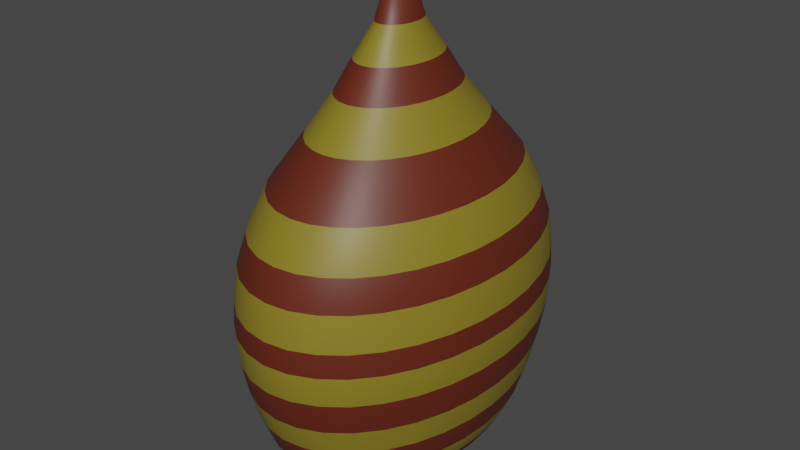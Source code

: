 # Source: jarron2.blend  (saved by Blender 2.80.75; exported with 4.5.12 LTS)
import bpy
from mathutils import Matrix  # noqa: F401  (used for matrix-valued properties, if any)

bpy.ops.wm.read_factory_settings(use_empty=True)
scene = bpy.context.scene
scene.name = 'Scene'

# ---- collections
col_collection = bpy.data.collections.new('Collection'); scene.collection.children.link(col_collection)

# ---- materials (node trees are filled in below, after node groups)
mat_material_001 = bpy.data.materials.new('Material.001')
mat_material_001.use_transparent_shadow = False
mat_material_002 = bpy.data.materials.new('Material.002')
mat_material_002.use_transparent_shadow = False

# ---- material node trees
mat_material_001.use_nodes = True; mat_material_001.node_tree.nodes.clear()
_N = mat_material_001.node_tree.nodes; _L = mat_material_001.node_tree.links
n0 = _N.new('ShaderNodeOutputMaterial'); n0.name = 'Material Output'; n0.location = (300, 300)
n1 = _N.new('ShaderNodeBsdfPrincipled'); n1.name = 'Principled BSDF'; n1.location = (10, 300)
n1.distribution = 'GGX'
n1.subsurface_method = 'BURLEY'
n1.inputs[0].default_value = (0.1193, 0.01897, 0.007688, 1.0)
n1.inputs[3].default_value = 1.45
n1.inputs[27].default_value = (0.0, 0.0, 0.0, 1.0)
n1.inputs[28].default_value = 1.0
_L.new(n1.outputs[0], n0.inputs[0])
n0.is_active_output = True
mat_material_002.use_nodes = True; mat_material_002.node_tree.nodes.clear()
_N = mat_material_002.node_tree.nodes; _L = mat_material_002.node_tree.links
n0 = _N.new('ShaderNodeOutputMaterial'); n0.name = 'Material Output'; n0.location = (300, 300)
n1 = _N.new('ShaderNodeBsdfPrincipled'); n1.name = 'Principled BSDF'; n1.location = (10, 300)
n1.distribution = 'GGX'
n1.subsurface_method = 'BURLEY'
n1.inputs[0].default_value = (0.2396, 0.185, 0.01679, 1.0)
n1.inputs[3].default_value = 1.45
n1.inputs[27].default_value = (0.0, 0.0, 0.0, 1.0)
n1.inputs[28].default_value = 1.0
_L.new(n1.outputs[0], n0.inputs[0])
n0.is_active_output = True

# ---- world
world_world = bpy.data.worlds.new('World'); scene.world = world_world
world_world.use_nodes = True; world_world.node_tree.nodes.clear()
_N = world_world.node_tree.nodes; _L = world_world.node_tree.links
n0 = _N.new('ShaderNodeOutputWorld'); n0.name = 'World Output'; n0.location = (300, 300)
n1 = _N.new('ShaderNodeBackground'); n1.name = 'Background'; n1.location = (10, 300)
n1.inputs[0].default_value = (0.05088, 0.05088, 0.05088, 1.0)
_L.new(n1.outputs[0], n0.inputs[0])
n0.is_active_output = True
world_world.color = (0.05088, 0.05088, 0.05088)
world_world.use_sun_shadow = False
world_world.sun_shadow_jitter_overblur = 0.0

# ---- meshes
me_cylinder = bpy.data.meshes.new('Cylinder')
me_cylinder.from_pydata([(0.0, 1.0, -0.8914), (0.1951, 0.9808, -0.8914), (0.3827, 0.9239, -0.8914), (0.5556, 0.8315, -0.8914), (0.7071, 0.7071, -0.8914), (0.8315, 0.5556, -0.8914), (0.9239, 0.3827, -0.8914), (0.9808, 0.1951, -0.8914), (1.0, 7.55e-08, -0.8914), (0.9808, -0.1951, -0.8914), (0.9239, -0.3827, -0.8914), (0.8315, -0.5556, -0.8914), (0.7071, -0.7071, -0.8914), (0.5556, -0.8315, -0.8914), (0.3827, -0.9239, -0.8914), (0.1951, -0.9808, -0.8914), (-3.258e-07, -1.0, -0.8914), (-0.1951, -0.9808, -0.8914), (-0.3827, -0.9239, -0.8914), (-0.5556, -0.8315, -0.8914), (-0.7071, -0.7071, -0.8914), (-0.8315, -0.5556, -0.8914), (-0.9239, -0.3827, -0.8914), (-0.9808, -0.1951, -0.8914), (-1.0, 9.656e-07, -0.8914), (-0.9808, 0.1951, -0.8914), (-0.9239, 0.3827, -0.8914), (-0.8315, 0.5556, -0.8914), (-0.7071, 0.7071, -0.8914), (-0.5556, 0.8315, -0.8914), (-0.3827, 0.9239, -0.8914), (-0.1951, 0.9808, -0.8914), (0.2665, 1.34, -0.7598), (-4.349e-08, 1.366, -0.7598), (0.5228, 1.262, -0.7598), (0.7591, 1.136, -0.7598), (0.9661, 0.9661, -0.7598), (1.136, 0.7591, -0.7598), (1.262, 0.5228, -0.7598), (1.34, 0.2665, -0.7598), (1.366, -1.229e-09, -0.7598), (1.34, -0.2665, -0.7598), (1.262, -0.5228, -0.7598), (1.136, -0.7591, -0.7598), (0.9661, -0.9661, -0.7598), (0.7591, -1.136, -0.7598), (0.5228, -1.262, -0.7598), (0.2665, -1.34, -0.7598), (-4.887e-07, -1.366, -0.7598), (-0.2665, -1.34, -0.7598), (-0.5228, -1.262, -0.7598), (-0.7591, -1.136, -0.7598), (-0.9661, -0.9661, -0.7598), (-1.136, -0.7591, -0.7598), (-1.262, -0.5228, -0.7598), (-1.34, -0.2665, -0.7598), (-1.366, 1.215e-06, -0.7598), (-1.34, 0.2665, -0.7598), (-1.262, 0.5228, -0.7598), (-1.136, 0.7591, -0.7598), (-0.9661, 0.9661, -0.7598), (-0.7591, 1.136, -0.7598), (-0.5228, 1.262, -0.7598), (-0.2665, 1.34, -0.7598), (0.2852, 1.434, -0.6611), (-5.129e-08, 1.462, -0.6611), (0.5594, 1.351, -0.6611), (0.8121, 1.215, -0.6611), (1.034, 1.034, -0.6611), (1.215, 0.8121, -0.6611), (1.351, 0.5594, -0.6611), (1.434, 0.2852, -0.6611), (1.462, -2.294e-08, -0.6611), (1.434, -0.2852, -0.6611), (1.351, -0.5594, -0.6611), (1.215, -0.8121, -0.6611), (1.034, -1.034, -0.6611), (0.8121, -1.215, -0.6611), (0.5594, -1.351, -0.6611), (0.2852, -1.434, -0.6611), (-5.276e-07, -1.462, -0.6611), (-0.2852, -1.434, -0.6611), (-0.5594, -1.351, -0.6611), (-0.8121, -1.215, -0.6611), (-1.034, -1.034, -0.6611), (-1.215, -0.8121, -0.6611), (-1.351, -0.5594, -0.6611), (-1.434, -0.2852, -0.6611), (-1.462, 1.278e-06, -0.6611), (-1.434, 0.2852, -0.6611), (-1.351, 0.5594, -0.6611), (-1.215, 0.8121, -0.6611), (-1.034, 1.034, -0.6611), (-0.8121, 1.215, -0.6611), (-0.5594, 1.351, -0.6611), (-0.2852, 1.434, -0.6611), (0.3105, 1.561, -0.4884), (-6.131e-08, 1.592, -0.4884), (0.6091, 1.471, -0.4884), (0.8843, 1.323, -0.4884), (1.126, 1.126, -0.4884), (1.323, 0.8843, -0.4884), (1.471, 0.6091, -0.4884), (1.561, 0.3105, -0.4884), (1.592, -5.146e-08, -0.4884), (1.561, -0.3105, -0.4884), (1.471, -0.6091, -0.4884), (1.323, -0.8843, -0.4884), (1.126, -1.126, -0.4884), (0.8843, -1.323, -0.4884), (0.6091, -1.471, -0.4884), (0.3105, -1.561, -0.4884), (-5.8e-07, -1.592, -0.4884), (-0.3105, -1.561, -0.4884), (-0.6091, -1.471, -0.4884), (-0.8843, -1.323, -0.4884), (-1.126, -1.126, -0.4884), (-1.323, -0.8843, -0.4884), (-1.471, -0.6091, -0.4884), (-1.561, -0.3105, -0.4884), (-1.592, 1.365e-06, -0.4884), (-1.561, 0.3105, -0.4884), (-1.471, 0.6091, -0.4884), (-1.323, 0.8843, -0.4884), (-1.126, 1.126, -0.4884), (-0.8843, 1.323, -0.4884), (-0.6091, 1.471, -0.4884), (-0.3105, 1.561, -0.4884), (0.3311, 1.665, -0.2582), (-7.339e-08, 1.697, -0.2582), (0.6495, 1.568, -0.2582), (0.9429, 1.411, -0.2582), (1.2, 1.2, -0.2582), (1.411, 0.9429, -0.2582), (1.568, 0.6495, -0.2582), (1.665, 0.3311, -0.2582), (1.697, -7.56e-08, -0.2582), (1.665, -0.3311, -0.2582), (1.568, -0.6495, -0.2582), (1.411, -0.9429, -0.2582), (1.2, -1.2, -0.2582), (0.9429, -1.411, -0.2582), (0.6495, -1.568, -0.2582), (0.3311, -1.665, -0.2582), (-6.264e-07, -1.697, -0.2582), (-0.3311, -1.665, -0.2582), (-0.6495, -1.568, -0.2582), (-0.9429, -1.411, -0.2582), (-1.2, -1.2, -0.2582), (-1.411, -0.9429, -0.2582), (-1.568, -0.6495, -0.2582), (-1.665, -0.3311, -0.2582), (-1.697, 1.435e-06, -0.2582), (-1.665, 0.3311, -0.2582), (-1.568, 0.6495, -0.2582), (-1.411, 0.9429, -0.2582), (-1.2, 1.2, -0.2582), (-0.9429, 1.411, -0.2582), (-0.6495, 1.568, -0.2582), (-0.3311, 1.665, -0.2582), (0.3485, 1.752, -0.01148), (-8.398e-08, 1.786, -0.01148), (0.6835, 1.65, -0.01148), (0.9923, 1.485, -0.01148), (1.263, 1.263, -0.01148), (1.485, 0.9923, -0.01148), (1.65, 0.6835, -0.01148), (1.752, 0.3485, -0.01148), (1.786, -9.383e-08, -0.01148), (1.752, -0.3485, -0.01148), (1.65, -0.6835, -0.01148), (1.485, -0.9923, -0.01148), (1.263, -1.263, -0.01148), (0.9923, -1.485, -0.01148), (0.6835, -1.65, -0.01148), (0.3485, -1.752, -0.01148), (-6.66e-07, -1.786, -0.01148), (-0.3485, -1.752, -0.01148), (-0.6835, -1.65, -0.01148), (-0.9923, -1.485, -0.01148), (-1.263, -1.263, -0.01148), (-1.485, -0.9923, -0.01148), (-1.65, -0.6835, -0.01148), (-1.752, -0.3485, -0.01148), (-1.786, 1.496e-06, -0.01148), (-1.752, 0.3485, -0.01148), (-1.65, 0.6835, -0.01148), (-1.485, 0.9923, -0.01148), (-1.263, 1.263, -0.01148), (-0.9923, 1.485, -0.01148), (-0.6835, 1.65, -0.01148), (-0.3485, 1.752, -0.01148), (0.3635, 1.827, 0.2763), (-8.893e-08, 1.863, 0.2763), (0.713, 1.721, 0.2763), (1.035, 1.549, 0.2763), (1.317, 1.317, 0.2763), (1.549, 1.035, 0.2763), (1.721, 0.713, 0.2763), (1.827, 0.3635, 0.2763), (1.863, -1.099e-07, 0.2763), (1.827, -0.3635, 0.2763), (1.721, -0.713, 0.2763), (1.549, -1.035, 0.2763), (1.317, -1.317, 0.2763), (1.035, -1.549, 0.2763), (0.713, -1.721, 0.2763), (0.3635, -1.827, 0.2763), (-6.96e-07, -1.863, 0.2763), (-0.3635, -1.827, 0.2763), (-0.713, -1.721, 0.2763), (-1.035, -1.549, 0.2763), (-1.317, -1.317, 0.2763), (-1.549, -1.035, 0.2763), (-1.721, -0.713, 0.2763), (-1.827, -0.3635, 0.2763), (-1.863, 1.549e-06, 0.2763), (-1.827, 0.3635, 0.2763), (-1.721, 0.713, 0.2763), (-1.549, 1.035, 0.2763), (-1.317, 1.317, 0.2763), (-1.035, 1.549, 0.2763), (-0.713, 1.721, 0.2763), (-0.3635, 1.827, 0.2763), (0.368, 1.85, 0.5395), (-8.99e-08, 1.886, 0.5395), (0.7218, 1.743, 0.5395), (1.048, 1.568, 0.5395), (1.334, 1.334, 0.5395), (1.568, 1.048, 0.5395), (1.743, 0.7218, 0.5395), (1.85, 0.368, 0.5395), (1.886, -1.152e-07, 0.5395), (1.85, -0.368, 0.5395), (1.743, -0.7218, 0.5395), (1.568, -1.048, 0.5395), (1.334, -1.334, 0.5395), (1.048, -1.568, 0.5395), (0.7218, -1.743, 0.5395), (0.368, -1.85, 0.5395), (-7.045e-07, -1.886, 0.5395), (-0.368, -1.85, 0.5395), (-0.7218, -1.743, 0.5395), (-1.048, -1.568, 0.5395), (-1.334, -1.334, 0.5395), (-1.568, -1.048, 0.5395), (-1.743, -0.7218, 0.5395), (-1.85, -0.368, 0.5395), (-1.886, 1.564e-06, 0.5395), (-1.85, 0.368, 0.5395), (-1.743, 0.7218, 0.5395), (-1.568, 1.048, 0.5395), (-1.334, 1.334, 0.5395), (-1.048, 1.568, 0.5395), (-0.7218, 1.743, 0.5395), (-0.368, 1.85, 0.5395), (0.365, 1.835, 0.7451), (-8.848e-08, 1.871, 0.7451), (0.716, 1.729, 0.7451), (1.039, 1.556, 0.7451), (1.323, 1.323, 0.7451), (1.556, 1.039, 0.7451), (1.729, 0.716, 0.7451), (1.835, 0.365, 0.7451), (1.871, -1.117e-07, 0.7451), (1.835, -0.365, 0.7451), (1.729, -0.716, 0.7451), (1.556, -1.039, 0.7451), (1.323, -1.323, 0.7451), (1.039, -1.556, 0.7451), (0.716, -1.729, 0.7451), (0.365, -1.835, 0.7451), (-6.981e-07, -1.871, 0.7451), (-0.365, -1.835, 0.7451), (-0.716, -1.729, 0.7451), (-1.039, -1.556, 0.7451), (-1.323, -1.323, 0.7451), (-1.556, -1.039, 0.7451), (-1.729, -0.716, 0.7451), (-1.835, -0.365, 0.7451), (-1.871, 1.554e-06, 0.7451), (-1.835, 0.365, 0.7451), (-1.729, 0.716, 0.7451), (-1.556, 1.039, 0.7451), (-1.323, 1.323, 0.7451), (-1.039, 1.556, 0.7451), (-0.716, 1.729, 0.7451), (-0.365, 1.835, 0.7451), (0.3545, 1.782, 1.058), (-8.007e-08, 1.817, 1.058), (0.6954, 1.679, 1.058), (1.009, 1.511, 1.058), (1.285, 1.285, 1.058), (1.511, 1.009, 1.058), (1.679, 0.6954, 1.058), (1.782, 0.3545, 1.058), (1.817, -1.009e-07, 1.058), (1.782, -0.3545, 1.058), (1.679, -0.6954, 1.058), (1.511, -1.009, 1.058), (1.285, -1.285, 1.058), (1.009, -1.511, 1.058), (0.6954, -1.679, 1.058), (0.3545, -1.782, 1.058), (-6.721e-07, -1.817, 1.058), (-0.3545, -1.782, 1.058), (-0.6954, -1.679, 1.058), (-1.009, -1.511, 1.058), (-1.285, -1.285, 1.058), (-1.511, -1.009, 1.058), (-1.679, -0.6954, 1.058), (-1.782, -0.3545, 1.058), (-1.817, 1.516e-06, 1.058), (-1.782, 0.3545, 1.058), (-1.679, 0.6954, 1.058), (-1.511, 1.01, 1.058), (-1.285, 1.285, 1.058), (-1.009, 1.511, 1.058), (-0.6954, 1.679, 1.058), (-0.3545, 1.782, 1.058), (0.3317, 1.667, 1.321), (-7.444e-08, 1.7, 1.321), (0.6506, 1.571, 1.321), (0.9445, 1.414, 1.321), (1.202, 1.202, 1.321), (1.414, 0.9445, 1.321), (1.571, 0.6506, 1.321), (1.667, 0.3317, 1.321), (1.7, -7.693e-08, 1.321), (1.667, -0.3317, 1.321), (1.571, -0.6506, 1.321), (1.414, -0.9445, 1.321), (1.202, -1.202, 1.321), (0.9445, -1.414, 1.321), (0.6506, -1.571, 1.321), (0.3317, -1.667, 1.321), (-6.284e-07, -1.7, 1.321), (-0.3317, -1.667, 1.321), (-0.6506, -1.571, 1.321), (-0.9445, -1.414, 1.321), (-1.202, -1.202, 1.321), (-1.414, -0.9445, 1.321), (-1.571, -0.6506, 1.321), (-1.667, -0.3317, 1.321), (-1.7, 1.436e-06, 1.321), (-1.667, 0.3317, 1.321), (-1.571, 0.6506, 1.321), (-1.414, 0.9445, 1.321), (-1.202, 1.202, 1.321), (-0.9445, 1.414, 1.321), (-0.6506, 1.571, 1.321), (-0.3317, 1.667, 1.321), (0.2876, 1.446, 1.641), (-5.624e-08, 1.474, 1.641), (0.5641, 1.362, 1.641), (0.8189, 1.226, 1.641), (1.042, 1.042, 1.641), (1.226, 0.8189, 1.641), (1.362, 0.5641, 1.641), (1.446, 0.2876, 1.641), (1.474, -2.705e-08, 1.641), (1.446, -0.2876, 1.641), (1.362, -0.5641, 1.641), (1.226, -0.8189, 1.641), (1.042, -1.042, 1.641), (0.8189, -1.226, 1.641), (0.5641, -1.362, 1.641), (0.2876, -1.446, 1.641), (-5.365e-07, -1.474, 1.641), (-0.2876, -1.446, 1.641), (-0.5641, -1.362, 1.641), (-0.8189, -1.226, 1.641), (-1.042, -1.042, 1.641), (-1.226, -0.8189, 1.641), (-1.362, -0.5641, 1.641), (-1.446, -0.2876, 1.641), (-1.474, 1.285e-06, 1.641), (-1.446, 0.2876, 1.641), (-1.362, 0.5641, 1.641), (-1.226, 0.8189, 1.641), (-1.042, 1.042, 1.641), (-0.8189, 1.226, 1.641), (-0.5641, 1.362, 1.641), (-0.2876, 1.446, 1.641), (0.2048, 1.029, 2.028), (-2.182e-08, 1.05, 2.028), (0.4017, 0.9697, 2.028), (0.5831, 0.8727, 2.028), (0.7422, 0.7422, 2.028), (0.8727, 0.5831, 2.028), (0.9697, 0.4017, 2.028), (1.029, 0.2048, 2.028), (1.05, 5.581e-08, 2.028), (1.029, -0.2048, 2.028), (0.9697, -0.4017, 2.028), (0.8727, -0.5831, 2.028), (0.7422, -0.7422, 2.028), (0.5831, -0.8727, 2.028), (0.4017, -0.9697, 2.028), (0.2048, -1.029, 2.028), (-3.638e-07, -1.05, 2.028), (-0.2048, -1.029, 2.028), (-0.4017, -0.9697, 2.028), (-0.5831, -0.8727, 2.028), (-0.7422, -0.7422, 2.028), (-0.8727, -0.5831, 2.028), (-0.9697, -0.4017, 2.028), (-1.029, -0.2048, 2.028), (-1.05, 9.901e-07, 2.028), (-1.029, 0.2048, 2.028), (-0.9697, 0.4017, 2.028), (-0.8727, 0.5831, 2.028), (-0.7422, 0.7422, 2.028), (-0.5831, 0.8727, 2.028), (-0.4017, 0.9697, 2.028), (-0.2048, 1.029, 2.028), (0.1419, 0.7136, 2.34), (-7.977e-09, 0.7276, 2.34), (0.2784, 0.6722, 2.34), (0.4042, 0.6049, 2.34), (0.5145, 0.5145, 2.34), (0.6049, 0.4042, 2.34), (0.6722, 0.2784, 2.34), (0.7136, 0.1419, 2.34), (0.7276, 1.187e-07, 2.34), (0.7136, -0.1419, 2.34), (0.6722, -0.2784, 2.34), (0.6049, -0.4042, 2.34), (0.5145, -0.5145, 2.34), (0.4042, -0.6049, 2.34), (0.2784, -0.6722, 2.34), (0.1419, -0.7136, 2.34), (-2.45e-07, -0.7276, 2.34), (-0.1419, -0.7136, 2.34), (-0.2784, -0.6722, 2.34), (-0.4042, -0.6049, 2.34), (-0.5145, -0.5145, 2.34), (-0.6049, -0.4042, 2.34), (-0.6722, -0.2784, 2.34), (-0.7136, -0.1419, 2.34), (-0.7276, 7.663e-07, 2.34), (-0.7136, 0.1419, 2.34), (-0.6722, 0.2784, 2.34), (-0.6049, 0.4042, 2.34), (-0.5145, 0.5145, 2.34), (-0.4042, 0.6049, 2.34), (-0.2784, 0.6722, 2.34), (-0.1419, 0.7136, 2.34), (0.1005, 0.5051, 2.595), (5.6e-08, 0.515, 2.595), (0.1971, 0.4758, 2.595), (0.2861, 0.4282, 2.595), (0.3642, 0.3642, 2.595), (0.4282, 0.2861, 2.595), (0.4758, 0.1971, 2.595), (0.5051, 0.1005, 2.595), (0.515, 1.52e-07, 2.595), (0.5051, -0.1005, 2.595), (0.4758, -0.1971, 2.595), (0.4282, -0.2861, 2.595), (0.3642, -0.3642, 2.595), (0.2861, -0.4282, 2.595), (0.1971, -0.4758, 2.595), (0.1005, -0.5051, 2.595), (-1.118e-07, -0.515, 2.595), (-0.1005, -0.5051, 2.595), (-0.1971, -0.4758, 2.595), (-0.2861, -0.4282, 2.595), (-0.3642, -0.3642, 2.595), (-0.4282, -0.2861, 2.595), (-0.4758, -0.1971, 2.595), (-0.5051, -0.1005, 2.595), (-0.515, 6.104e-07, 2.595), (-0.5051, 0.1005, 2.595), (-0.4758, 0.1971, 2.595), (-0.4282, 0.2861, 2.595), (-0.3642, 0.3642, 2.595), (-0.2861, 0.4282, 2.595), (-0.1971, 0.4758, 2.595), (-0.1005, 0.5051, 2.595), (0.05423, 0.2726, 2.867), (1.148e-07, 0.278, 2.867), (0.1064, 0.2568, 2.867), (0.1544, 0.2311, 2.867), (0.1966, 0.1966, 2.867), (0.2311, 0.1544, 2.867), (0.2568, 0.1064, 2.867), (0.2726, 0.05423, 2.867), (0.278, 1.935e-07, 2.867), (0.2726, -0.05423, 2.867), (0.2568, -0.1064, 2.867), (0.2311, -0.1544, 2.867), (0.1966, -0.1966, 2.867), (0.1544, -0.2311, 2.867), (0.1064, -0.2568, 2.867), (0.05423, -0.2726, 2.867), (2.422e-08, -0.278, 2.867), (-0.05423, -0.2726, 2.867), (-0.1064, -0.2568, 2.867), (-0.1544, -0.2311, 2.867), (-0.1966, -0.1966, 2.867), (-0.2311, -0.1544, 2.867), (-0.2568, -0.1064, 2.867), (-0.2726, -0.05423, 2.867), (-0.278, 4.409e-07, 2.867), (-0.2726, 0.05423, 2.867), (-0.2568, 0.1064, 2.867), (-0.2311, 0.1544, 2.867), (-0.1966, 0.1966, 2.867), (-0.1544, 0.2311, 2.867), (-0.1064, 0.2568, 2.867), (-0.05423, 0.2726, 2.867), (0.01876, 0.09433, 3.155), (-3.976e-09, 0.09617, 3.155), (0.0368, 0.08885, 3.155), (0.05343, 0.07997, 3.155), (0.06801, 0.06801, 3.155), (0.07997, 0.05343, 3.155), (0.08885, 0.0368, 3.155), (0.09433, 0.01876, 3.155), (0.09617, 2.187e-07, 3.155), (0.09433, -0.01876, 3.155), (0.08885, -0.0368, 3.155), (0.07997, -0.05343, 3.155), (0.06801, -0.06801, 3.155), (0.05343, -0.07997, 3.155), (0.0368, -0.08885, 3.155), (0.01876, -0.09433, 3.155), (-4.707e-08, -0.09617, 3.155), (-0.01876, -0.09433, 3.155), (-0.0368, -0.08885, 3.155), (-0.05343, -0.07997, 3.155), (-0.06801, -0.06801, 3.155), (-0.07997, -0.05343, 3.155), (-0.08885, -0.0368, 3.155), (-0.09433, -0.01876, 3.155), (-0.09617, 2.839e-07, 3.155), (-0.09433, 0.01876, 3.155), (-0.08885, 0.0368, 3.155), (-0.07997, 0.05343, 3.155), (-0.06801, 0.06801, 3.155), (-0.05343, 0.07997, 3.155), (-0.0368, 0.08885, 3.155), (-0.01876, 0.09433, 3.155), (0.02989, 0.1503, 3.155), (2.218e-09, 0.1532, 3.155), (0.05864, 0.1416, 3.155), (0.08513, 0.1274, 3.155), (0.1083, 0.1083, 3.155), (0.1274, 0.08513, 3.155), (0.1416, 0.05864, 3.155), (0.1503, 0.02989, 3.155), (0.1532, 2.199e-07, 3.155), (0.1503, -0.02989, 3.155), (0.1416, -0.05864, 3.155), (0.1274, -0.08513, 3.155), (0.1083, -0.1083, 3.155), (0.08513, -0.1274, 3.155), (0.05864, -0.1416, 3.155), (0.02989, -0.1503, 3.155), (-4.771e-08, -0.1532, 3.155), (-0.02989, -0.1503, 3.155), (-0.05864, -0.1416, 3.155), (-0.08513, -0.1274, 3.155), (-0.1083, -0.1083, 3.155), (-0.1274, -0.08513, 3.155), (-0.1416, -0.05864, 3.155), (-0.1503, -0.02989, 3.155), (-0.1532, 3.563e-07, 3.155), (-0.1503, 0.02989, 3.155), (-0.1416, 0.05864, 3.155), (-0.1274, 0.08513, 3.155), (-0.1083, 0.1083, 3.155), (-0.08513, 0.1274, 3.155), (-0.05864, 0.1416, 3.155), (-0.02989, 0.1503, 3.155), (0.01876, 0.09433, 2.136), (-6.971e-08, 0.09617, 2.136), (0.0368, 0.08885, 2.136), (0.05343, 0.07997, 2.136), (0.06801, 0.06801, 2.136), (0.07997, 0.05343, 2.136), (0.08885, 0.0368, 2.136), (0.09433, 0.01876, 2.136), (0.09617, 2.187e-07, 2.136), (0.09433, -0.01876, 2.136), (0.08885, -0.0368, 2.136), (0.07997, -0.05343, 2.136), (0.06801, -0.06801, 2.136), (0.05343, -0.07997, 2.136), (0.0368, -0.08885, 2.136), (0.01876, -0.09433, 2.136), (-1.128e-07, -0.09617, 2.136), (-0.01876, -0.09433, 2.136), (-0.0368, -0.08885, 2.136), (-0.05343, -0.07997, 2.136), (-0.06801, -0.06801, 2.136), (-0.07997, -0.05343, 2.136), (-0.08885, -0.0368, 2.136), (-0.09433, -0.01876, 2.136), (-0.09617, 2.839e-07, 2.136), (-0.09433, 0.01876, 2.136), (-0.08885, 0.0368, 2.136), (-0.07997, 0.05343, 2.136), (-0.06801, 0.06801, 2.136), (-0.05343, 0.07997, 2.136), (-0.0368, 0.08885, 2.136), (-0.01876, 0.09433, 2.136), (0.0, 1.0, -0.9628), (0.1951, 0.9808, -0.9628), (0.3827, 0.9239, -0.9628), (0.5556, 0.8315, -0.9628), (0.7071, 0.7071, -0.9628), (0.8315, 0.5556, -0.9628), (0.9239, 0.3827, -0.9628), (0.9808, 0.1951, -0.9628), (1.0, 7.55e-08, -0.9628), (0.9808, -0.1951, -0.9628), (0.9239, -0.3827, -0.9628), (0.8315, -0.5556, -0.9628), (0.7071, -0.7071, -0.9628), (0.5556, -0.8315, -0.9628), (0.3827, -0.9239, -0.9628), (0.1951, -0.9808, -0.9628), (-3.258e-07, -1.0, -0.9628), (-0.1951, -0.9808, -0.9628), (-0.3827, -0.9239, -0.9628), (-0.5556, -0.8315, -0.9628), (-0.7071, -0.7071, -0.9628), (-0.8315, -0.5556, -0.9628), (-0.9239, -0.3827, -0.9628), (-0.9808, -0.1951, -0.9628), (-1.0, 9.656e-07, -0.9628), (-0.9808, 0.1951, -0.9628), (-0.9239, 0.3827, -0.9628), (-0.8315, 0.5556, -0.9628), (-0.7071, 0.7071, -0.9628), (-0.5556, 0.8315, -0.9628), (-0.3827, 0.9239, -0.9628), (-0.1951, 0.9808, -0.9628)], [], [(16, 15, 47, 48), (51, 50, 82, 83), (25, 24, 56, 57), (3, 2, 34, 35), (12, 11, 43, 44), (21, 20, 52, 53), (30, 29, 61, 62), (8, 7, 39, 40), (17, 16, 48, 49), (26, 25, 57, 58), (4, 3, 35, 36), (13, 12, 44, 45), (22, 21, 53, 54), (31, 30, 62, 63), (9, 8, 40, 41), (18, 17, 49, 50), (27, 26, 58, 59), (5, 4, 36, 37), (14, 13, 45, 46), (23, 22, 54, 55), (1, 0, 33, 32), (0, 31, 63, 33), (10, 9, 41, 42), (19, 18, 50, 51), (28, 27, 59, 60), (6, 5, 37, 38), (15, 14, 46, 47), (24, 23, 55, 56), (2, 1, 32, 34), (11, 10, 42, 43), (20, 19, 51, 52), (29, 28, 60, 61), (7, 6, 38, 39), (86, 85, 117, 118), (38, 37, 69, 70), (52, 51, 83, 84), (39, 38, 70, 71), (53, 52, 84, 85), (40, 39, 71, 72), (54, 53, 85, 86), (41, 40, 72, 73), (55, 54, 86, 87), (42, 41, 73, 74), (56, 55, 87, 88), (43, 42, 74, 75), (57, 56, 88, 89), (44, 43, 75, 76), (58, 57, 89, 90), (45, 44, 76, 77), (59, 58, 90, 91), (46, 45, 77, 78), (32, 33, 65, 64), (60, 59, 91, 92), (47, 46, 78, 79), (34, 32, 64, 66), (61, 60, 92, 93), (48, 47, 79, 80), (35, 34, 66, 67), (62, 61, 93, 94), (49, 48, 80, 81), (36, 35, 67, 68), (63, 62, 94, 95), (50, 49, 81, 82), (37, 36, 68, 69), (33, 63, 95, 65), (121, 120, 152, 153), (73, 72, 104, 105), (87, 86, 118, 119), (74, 73, 105, 106), (88, 87, 119, 120), (75, 74, 106, 107), (89, 88, 120, 121), (76, 75, 107, 108), (90, 89, 121, 122), (77, 76, 108, 109), (91, 90, 122, 123), (78, 77, 109, 110), (64, 65, 97, 96), (92, 91, 123, 124), (79, 78, 110, 111), (66, 64, 96, 98), (93, 92, 124, 125), (80, 79, 111, 112), (67, 66, 98, 99), (94, 93, 125, 126), (81, 80, 112, 113), (68, 67, 99, 100), (95, 94, 126, 127), (82, 81, 113, 114), (69, 68, 100, 101), (65, 95, 127, 97), (83, 82, 114, 115), (70, 69, 101, 102), (84, 83, 115, 116), (71, 70, 102, 103), (85, 84, 116, 117), (72, 71, 103, 104), (156, 155, 187, 188), (108, 107, 139, 140), (122, 121, 153, 154), (109, 108, 140, 141), (123, 122, 154, 155), (110, 109, 141, 142), (96, 97, 129, 128), (124, 123, 155, 156), (111, 110, 142, 143), (98, 96, 128, 130), (125, 124, 156, 157), (112, 111, 143, 144), (99, 98, 130, 131), (126, 125, 157, 158), (113, 112, 144, 145), (100, 99, 131, 132), (127, 126, 158, 159), (114, 113, 145, 146), (101, 100, 132, 133), (97, 127, 159, 129), (115, 114, 146, 147), (102, 101, 133, 134), (116, 115, 147, 148), (103, 102, 134, 135), (117, 116, 148, 149), (104, 103, 135, 136), (118, 117, 149, 150), (105, 104, 136, 137), (119, 118, 150, 151), (106, 105, 137, 138), (120, 119, 151, 152), (107, 106, 138, 139), (191, 190, 222, 223), (143, 142, 174, 175), (130, 128, 160, 162), (157, 156, 188, 189), (144, 143, 175, 176), (131, 130, 162, 163), (158, 157, 189, 190), (145, 144, 176, 177), (132, 131, 163, 164), (159, 158, 190, 191), (146, 145, 177, 178), (133, 132, 164, 165), (129, 159, 191, 161), (147, 146, 178, 179), (134, 133, 165, 166), (148, 147, 179, 180), (135, 134, 166, 167), (149, 148, 180, 181), (136, 135, 167, 168), (150, 149, 181, 182), (137, 136, 168, 169), (151, 150, 182, 183), (138, 137, 169, 170), (152, 151, 183, 184), (139, 138, 170, 171), (153, 152, 184, 185), (140, 139, 171, 172), (154, 153, 185, 186), (141, 140, 172, 173), (155, 154, 186, 187), (142, 141, 173, 174), (128, 129, 161, 160), (213, 212, 244, 245), (178, 177, 209, 210), (165, 164, 196, 197), (161, 191, 223, 193), (179, 178, 210, 211), (166, 165, 197, 198), (180, 179, 211, 212), (167, 166, 198, 199), (181, 180, 212, 213), (168, 167, 199, 200), (182, 181, 213, 214), (169, 168, 200, 201), (183, 182, 214, 215), (170, 169, 201, 202), (184, 183, 215, 216), (171, 170, 202, 203), (185, 184, 216, 217), (172, 171, 203, 204), (186, 185, 217, 218), (173, 172, 204, 205), (187, 186, 218, 219), (174, 173, 205, 206), (160, 161, 193, 192), (188, 187, 219, 220), (175, 174, 206, 207), (162, 160, 192, 194), (189, 188, 220, 221), (176, 175, 207, 208), (163, 162, 194, 195), (190, 189, 221, 222), (177, 176, 208, 209), (164, 163, 195, 196), (248, 247, 279, 280), (200, 199, 231, 232), (214, 213, 245, 246), (201, 200, 232, 233), (215, 214, 246, 247), (202, 201, 233, 234), (216, 215, 247, 248), (203, 202, 234, 235), (217, 216, 248, 249), (204, 203, 235, 236), (218, 217, 249, 250), (205, 204, 236, 237), (219, 218, 250, 251), (206, 205, 237, 238), (192, 193, 225, 224), (220, 219, 251, 252), (207, 206, 238, 239), (194, 192, 224, 226), (221, 220, 252, 253), (208, 207, 239, 240), (195, 194, 226, 227), (222, 221, 253, 254), (209, 208, 240, 241), (196, 195, 227, 228), (223, 222, 254, 255), (210, 209, 241, 242), (197, 196, 228, 229), (193, 223, 255, 225), (211, 210, 242, 243), (198, 197, 229, 230), (212, 211, 243, 244), (199, 198, 230, 231), (266, 265, 297, 298), (235, 234, 266, 267), (249, 248, 280, 281), (236, 235, 267, 268), (250, 249, 281, 282), (237, 236, 268, 269), (251, 250, 282, 283), (238, 237, 269, 270), (224, 225, 257, 256), (252, 251, 283, 284), (239, 238, 270, 271), (226, 224, 256, 258), (253, 252, 284, 285), (240, 239, 271, 272), (227, 226, 258, 259), (254, 253, 285, 286), (241, 240, 272, 273), (228, 227, 259, 260), (255, 254, 286, 287), (242, 241, 273, 274), (229, 228, 260, 261), (225, 255, 287, 257), (243, 242, 274, 275), (230, 229, 261, 262), (244, 243, 275, 276), (231, 230, 262, 263), (245, 244, 276, 277), (232, 231, 263, 264), (246, 245, 277, 278), (233, 232, 264, 265), (247, 246, 278, 279), (234, 233, 265, 266), (301, 300, 332, 333), (280, 279, 311, 312), (267, 266, 298, 299), (281, 280, 312, 313), (268, 267, 299, 300), (282, 281, 313, 314), (269, 268, 300, 301), (283, 282, 314, 315), (270, 269, 301, 302), (256, 257, 289, 288), (284, 283, 315, 316), (271, 270, 302, 303), (258, 256, 288, 290), (285, 284, 316, 317), (272, 271, 303, 304), (259, 258, 290, 291), (286, 285, 317, 318), (273, 272, 304, 305), (260, 259, 291, 292), (287, 286, 318, 319), (274, 273, 305, 306), (261, 260, 292, 293), (257, 287, 319, 289), (275, 274, 306, 307), (262, 261, 293, 294), (276, 275, 307, 308), (263, 262, 294, 295), (277, 276, 308, 309), (264, 263, 295, 296), (278, 277, 309, 310), (265, 264, 296, 297), (279, 278, 310, 311), (336, 335, 367, 368), (315, 314, 346, 347), (302, 301, 333, 334), (288, 289, 321, 320), (316, 315, 347, 348), (303, 302, 334, 335), (290, 288, 320, 322), (317, 316, 348, 349), (304, 303, 335, 336), (291, 290, 322, 323), (318, 317, 349, 350), (305, 304, 336, 337), (292, 291, 323, 324), (319, 318, 350, 351), (306, 305, 337, 338), (293, 292, 324, 325), (289, 319, 351, 321), (307, 306, 338, 339), (294, 293, 325, 326), (308, 307, 339, 340), (295, 294, 326, 327), (309, 308, 340, 341), (296, 295, 327, 328), (310, 309, 341, 342), (297, 296, 328, 329), (311, 310, 342, 343), (298, 297, 329, 330), (312, 311, 343, 344), (299, 298, 330, 331), (313, 312, 344, 345), (300, 299, 331, 332), (314, 313, 345, 346), (371, 370, 402, 403), (323, 322, 354, 355), (350, 349, 381, 382), (337, 336, 368, 369), (324, 323, 355, 356), (351, 350, 382, 383), (338, 337, 369, 370), (325, 324, 356, 357), (321, 351, 383, 353), (339, 338, 370, 371), (326, 325, 357, 358), (340, 339, 371, 372), (327, 326, 358, 359), (341, 340, 372, 373), (328, 327, 359, 360), (342, 341, 373, 374), (329, 328, 360, 361), (343, 342, 374, 375), (330, 329, 361, 362), (344, 343, 375, 376), (331, 330, 362, 363), (345, 344, 376, 377), (332, 331, 363, 364), (346, 345, 377, 378), (333, 332, 364, 365), (347, 346, 378, 379), (334, 333, 365, 366), (320, 321, 353, 352), (348, 347, 379, 380), (335, 334, 366, 367), (322, 320, 352, 354), (349, 348, 380, 381), (406, 405, 437, 438), (358, 357, 389, 390), (372, 371, 403, 404), (359, 358, 390, 391), (373, 372, 404, 405), (360, 359, 391, 392), (374, 373, 405, 406), (361, 360, 392, 393), (375, 374, 406, 407), (362, 361, 393, 394), (376, 375, 407, 408), (363, 362, 394, 395), (377, 376, 408, 409), (364, 363, 395, 396), (378, 377, 409, 410), (365, 364, 396, 397), (379, 378, 410, 411), (366, 365, 397, 398), (352, 353, 385, 384), (380, 379, 411, 412), (367, 366, 398, 399), (354, 352, 384, 386), (381, 380, 412, 413), (368, 367, 399, 400), (355, 354, 386, 387), (382, 381, 413, 414), (369, 368, 400, 401), (356, 355, 387, 388), (383, 382, 414, 415), (370, 369, 401, 402), (357, 356, 388, 389), (353, 383, 415, 385), (441, 440, 472, 473), (393, 392, 424, 425), (407, 406, 438, 439), (394, 393, 425, 426), (408, 407, 439, 440), (395, 394, 426, 427), (409, 408, 440, 441), (396, 395, 427, 428), (410, 409, 441, 442), (397, 396, 428, 429), (411, 410, 442, 443), (398, 397, 429, 430), (384, 385, 417, 416), (412, 411, 443, 444), (399, 398, 430, 431), (386, 384, 416, 418), (413, 412, 444, 445), (400, 399, 431, 432), (387, 386, 418, 419), (414, 413, 445, 446), (401, 400, 432, 433), (388, 387, 419, 420), (415, 414, 446, 447), (402, 401, 433, 434), (389, 388, 420, 421), (385, 415, 447, 417), (403, 402, 434, 435), (390, 389, 421, 422), (404, 403, 435, 436), (391, 390, 422, 423), (405, 404, 436, 437), (392, 391, 423, 424), (476, 475, 507, 508), (428, 427, 459, 460), (442, 441, 473, 474), (429, 428, 460, 461), (443, 442, 474, 475), (430, 429, 461, 462), (416, 417, 449, 448), (444, 443, 475, 476), (431, 430, 462, 463), (418, 416, 448, 450), (445, 444, 476, 477), (432, 431, 463, 464), (419, 418, 450, 451), (446, 445, 477, 478), (433, 432, 464, 465), (420, 419, 451, 452), (447, 446, 478, 479), (434, 433, 465, 466), (421, 420, 452, 453), (417, 447, 479, 449), (435, 434, 466, 467), (422, 421, 453, 454), (436, 435, 467, 468), (423, 422, 454, 455), (437, 436, 468, 469), (424, 423, 455, 456), (438, 437, 469, 470), (425, 424, 456, 457), (439, 438, 470, 471), (426, 425, 457, 458), (440, 439, 471, 472), (427, 426, 458, 459), (511, 510, 574, 575), (463, 462, 494, 495), (450, 448, 480, 482), (477, 476, 508, 509), (464, 463, 495, 496), (451, 450, 482, 483), (478, 477, 509, 510), (465, 464, 496, 497), (452, 451, 483, 484), (479, 478, 510, 511), (466, 465, 497, 498), (453, 452, 484, 485), (449, 479, 511, 481), (467, 466, 498, 499), (454, 453, 485, 486), (468, 467, 499, 500), (455, 454, 486, 487), (469, 468, 500, 501), (456, 455, 487, 488), (470, 469, 501, 502), (457, 456, 488, 489), (471, 470, 502, 503), (458, 457, 489, 490), (472, 471, 503, 504), (459, 458, 490, 491), (473, 472, 504, 505), (460, 459, 491, 492), (474, 473, 505, 506), (461, 460, 492, 493), (475, 474, 506, 507), (462, 461, 493, 494), (448, 449, 481, 480), (536, 535, 599, 600), (498, 497, 561, 562), (485, 484, 548, 549), (481, 511, 575, 545), (499, 498, 562, 563), (486, 485, 549, 550), (500, 499, 563, 564), (487, 486, 550, 551), (501, 500, 564, 565), (488, 487, 551, 552), (502, 501, 565, 566), (489, 488, 552, 553), (503, 502, 566, 567), (490, 489, 553, 554), (504, 503, 567, 568), (491, 490, 554, 555), (505, 504, 568, 569), (492, 491, 555, 556), (506, 505, 569, 570), (493, 492, 556, 557), (507, 506, 570, 571), (494, 493, 557, 558), (480, 481, 545, 544), (508, 507, 571, 572), (495, 494, 558, 559), (482, 480, 544, 546), (509, 508, 572, 573), (496, 495, 559, 560), (483, 482, 546, 547), (510, 509, 573, 574), (497, 496, 560, 561), (484, 483, 547, 548), (513, 512, 544, 545), (512, 514, 546, 544), (514, 515, 547, 546), (515, 516, 548, 547), (516, 517, 549, 548), (517, 518, 550, 549), (518, 519, 551, 550), (519, 520, 552, 551), (520, 521, 553, 552), (521, 522, 554, 553), (522, 523, 555, 554), (523, 524, 556, 555), (524, 525, 557, 556), (525, 526, 558, 557), (526, 527, 559, 558), (527, 528, 560, 559), (528, 529, 561, 560), (529, 530, 562, 561), (530, 531, 563, 562), (531, 532, 564, 563), (532, 533, 565, 564), (533, 534, 566, 565), (534, 535, 567, 566), (535, 536, 568, 567), (536, 537, 569, 568), (537, 538, 570, 569), (538, 539, 571, 570), (539, 540, 572, 571), (540, 541, 573, 572), (541, 542, 574, 573), (542, 543, 575, 574), (543, 513, 545, 575), (576, 577, 607, 606, 605, 604, 603, 602, 601, 600, 599, 598, 597, 596, 595, 594, 593, 592, 591, 590, 589, 588, 587, 586, 585, 584, 583, 582, 581, 580, 579, 578), (523, 522, 586, 587), (537, 536, 600, 601), (524, 523, 587, 588), (538, 537, 601, 602), (525, 524, 588, 589), (539, 538, 602, 603), (526, 525, 589, 590), (512, 513, 577, 576), (540, 539, 603, 604), (527, 526, 590, 591), (514, 512, 576, 578), (541, 540, 604, 605), (528, 527, 591, 592), (515, 514, 578, 579), (542, 541, 605, 606), (529, 528, 592, 593), (516, 515, 579, 580), (543, 542, 606, 607), (530, 529, 593, 594), (517, 516, 580, 581), (513, 543, 607, 577), (531, 530, 594, 595), (518, 517, 581, 582), (532, 531, 595, 596), (519, 518, 582, 583), (533, 532, 596, 597), (520, 519, 583, 584), (534, 533, 597, 598), (521, 520, 584, 585), (535, 534, 598, 599), (522, 521, 585, 586), (0, 1, 609, 608), (27, 28, 636, 635), (14, 15, 623, 622), (1, 2, 610, 609), (28, 29, 637, 636), (15, 16, 624, 623), (2, 3, 611, 610), (29, 30, 638, 637), (16, 17, 625, 624), (3, 4, 612, 611), (30, 31, 639, 638), (17, 18, 626, 625), (4, 5, 613, 612), (31, 0, 608, 639), (18, 19, 627, 626), (5, 6, 614, 613), (19, 20, 628, 627), (6, 7, 615, 614), (20, 21, 629, 628), (7, 8, 616, 615), (21, 22, 630, 629), (8, 9, 617, 616), (22, 23, 631, 630), (9, 10, 618, 617), (23, 24, 632, 631), (10, 11, 619, 618), (24, 25, 633, 632), (11, 12, 620, 619), (25, 26, 634, 633), (12, 13, 621, 620), (26, 27, 635, 634), (13, 14, 622, 621)])
me_cylinder.polygons.foreach_set('use_smooth', [True] * 609)
me_cylinder.polygons.foreach_set('material_index', [0, 0, 0, 0, 0, 0, 0, 0, 0, 0, 0, 0, 0, 0, 0, 0, 0, 0, 0, 0, 0, 0, 0, 0, 0, 0, 0, 0, 0, 0, 0, 0, 0, 1, 0, 0, 0, 0, 0, 0, 0, 0, 0, 0, 0, 0, 0, 0, 0, 0, 0, 0, 0, 0, 0, 0, 0, 0, 0, 0, 0, 0, 0, 0, 0, 0, 1, 1, 1, 1, 1, 1, 1, 1, 1, 1, 1, 1, 1, 1, 1, 1, 1, 1, 1, 1, 1, 1, 1, 1, 1, 1, 1, 1, 1, 1, 1, 1, 0, 0, 0, 0, 0, 0, 0, 0, 0, 0, 0, 0, 0, 0, 0, 0, 0, 0, 0, 0, 0, 0, 0, 0, 0, 0, 0, 0, 0, 0, 0, 0, 1, 1, 1, 1, 1, 1, 1, 1, 1, 1, 1, 1, 1, 1, 1, 1, 1, 1, 1, 1, 1, 1, 1, 1, 1, 1, 1, 1, 1, 1, 1, 1, 0, 0, 0, 0, 0, 0, 0, 0, 0, 0, 0, 0, 0, 0, 0, 0, 0, 0, 0, 0, 0, 0, 0, 0, 0, 0, 0, 0, 0, 0, 0, 0, 1, 1, 1, 1, 1, 1, 1, 1, 1, 1, 1, 1, 1, 1, 1, 1, 1, 1, 1, 1, 1, 1, 1, 1, 1, 1, 1, 1, 1, 1, 1, 1, 0, 0, 0, 0, 0, 0, 0, 0, 0, 0, 0, 0, 0, 0, 0, 0, 0, 0, 0, 0, 0, 0, 0, 0, 0, 0, 0, 0, 0, 0, 0, 0, 1, 1, 1, 1, 1, 1, 1, 1, 1, 1, 1, 1, 1, 1, 1, 1, 1, 1, 1, 1, 1, 1, 1, 1, 1, 1, 1, 1, 1, 1, 1, 1, 0, 0, 0, 0, 0, 0, 0, 0, 0, 0, 0, 0, 0, 0, 0, 0, 0, 0, 0, 0, 0, 0, 0, 0, 0, 0, 0, 0, 0, 0, 0, 0, 1, 1, 1, 1, 1, 1, 1, 1, 1, 1, 1, 1, 1, 1, 1, 1, 1, 1, 1, 1, 1, 1, 1, 1, 1, 1, 1, 1, 1, 1, 1, 1, 0, 0, 0, 0, 0, 0, 0, 0, 0, 0, 0, 0, 0, 0, 0, 0, 0, 0, 0, 0, 0, 0, 0, 0, 0, 0, 0, 0, 0, 0, 0, 0, 1, 1, 1, 1, 1, 1, 1, 1, 1, 1, 1, 1, 1, 1, 1, 1, 1, 1, 1, 1, 1, 1, 1, 1, 1, 1, 1, 1, 1, 1, 1, 1, 0, 0, 0, 0, 0, 0, 0, 0, 0, 0, 0, 0, 0, 0, 0, 0, 0, 0, 0, 0, 0, 0, 0, 0, 0, 0, 0, 0, 0, 0, 0, 0, 1, 1, 1, 1, 1, 1, 1, 1, 1, 1, 1, 1, 1, 1, 1, 1, 1, 1, 1, 1, 1, 1, 1, 1, 1, 1, 1, 1, 1, 1, 1, 0, 0, 0, 0, 0, 0, 0, 0, 0, 0, 0, 0, 0, 0, 0, 0, 0, 0, 0, 0, 0, 0, 0, 0, 0, 0, 0, 0, 0, 0, 0, 0, 0, 0, 0, 0, 0, 0, 0, 0, 0, 0, 0, 0, 0, 0, 0, 0, 0, 0, 0, 0, 0, 0, 0, 0, 0, 0, 0, 0, 0, 0, 0, 0, 0, 0, 0, 0, 0, 0, 0, 0, 0, 0, 0, 0, 0, 0, 0, 0, 0, 0, 0, 0, 0, 0, 0, 0, 0, 0, 0, 0, 0, 0, 0, 0, 0, 0, 0, 0, 0, 0, 0, 0, 0, 0, 0, 0, 0, 0, 0, 0, 0, 0, 0, 0, 0, 0, 0, 0, 0, 0, 0, 0, 0, 0, 0, 0])
_uv = me_cylinder.uv_layers.new(name='UVMap')
_uv.uv.foreach_set('vector', [0.5, 1.0, 0.5312, 1.0, 0.5312, 1.0, 0.5, 1.0, 0.4062, 1.0, 0.4375, 1.0, 0.4375, 1.0, 0.4062, 1.0, 0.2188, 1.0, 0.25, 1.0, 0.25, 1.0, 0.2188, 1.0, 0.9062, 1.0, 0.9375, 1.0, 0.9375, 1.0, 0.9062, 1.0, 0.625, 1.0, 0.6562, 1.0, 0.6562, 1.0, 0.625, 1.0, 0.3438, 1.0, 0.375, 1.0, 0.375, 1.0, 0.3438, 1.0, 0.0625, 1.0, 0.09375, 1.0, 0.09375, 1.0, 0.0625, 1.0, 0.75, 1.0, 0.7812, 1.0, 0.7812, 1.0, 0.75, 1.0, 0.4688, 1.0, 0.5, 1.0, 0.5, 1.0, 0.4688, 1.0, 0.1875, 1.0, 0.2188, 1.0, 0.2188, 1.0, 0.1875, 1.0, 0.875, 1.0, 0.9062, 1.0, 0.9062, 1.0, 0.875, 1.0, 0.5938, 1.0, 0.625, 1.0, 0.625, 1.0, 0.5938, 1.0, 0.3125, 1.0, 0.3438, 1.0, 0.3438, 1.0, 0.3125, 1.0, 0.03125, 1.0, 0.0625, 1.0, 0.0625, 1.0, 0.03125, 1.0, 0.7188, 1.0, 0.75, 1.0, 0.75, 1.0, 0.7188, 1.0, 0.4375, 1.0, 0.4688, 1.0, 0.4688, 1.0, 0.4375, 1.0, 0.1562, 1.0, 0.1875, 1.0, 0.1875, 1.0, 0.1562, 1.0, 0.8438, 1.0, 0.875, 1.0, 0.875, 1.0, 0.8438, 1.0, 0.5625, 1.0, 0.5938, 1.0, 0.5938, 1.0, 0.5625, 1.0, 0.2812, 1.0, 0.3125, 1.0, 0.3125, 1.0, 0.2812, 1.0, 0.9688, 1.0, 1.0, 1.0, 1.0, 1.0, 0.9688, 1.0, 0.0, 1.0, 0.03125, 1.0, 0.03125, 1.0, 0.0, 1.0, 0.6875, 1.0, 0.7188, 1.0, 0.7188, 1.0, 0.6875, 1.0, 0.4062, 1.0, 0.4375, 1.0, 0.4375, 1.0, 0.4062, 1.0, 0.125, 1.0, 0.1562, 1.0, 0.1562, 1.0, 0.125, 1.0, 0.8125, 1.0, 0.8438, 1.0, 0.8438, 1.0, 0.8125, 1.0, 0.5312, 1.0, 0.5625, 1.0, 0.5625, 1.0, 0.5312, 1.0, 0.25, 1.0, 0.2812, 1.0, 0.2812, 1.0, 0.25, 1.0, 0.9375, 1.0, 0.9688, 1.0, 0.9688, 1.0, 0.9375, 1.0, 0.6562, 1.0, 0.6875, 1.0, 0.6875, 1.0, 0.6562, 1.0, 0.375, 1.0, 0.4062, 1.0, 0.4062, 1.0, 0.375, 1.0, 0.09375, 1.0, 0.125, 1.0, 0.125, 1.0, 0.09375, 1.0, 0.7812, 1.0, 0.8125, 1.0, 0.8125, 1.0, 0.7812, 1.0, 0.3125, 1.0, 0.3438, 1.0, 0.3438, 1.0, 0.3125, 1.0, 0.8125, 1.0, 0.8438, 1.0, 0.8438, 1.0, 0.8125, 1.0, 0.375, 1.0, 0.4062, 1.0, 0.4062, 1.0, 0.375, 1.0, 0.7812, 1.0, 0.8125, 1.0, 0.8125, 1.0, 0.7812, 1.0, 0.3438, 1.0, 0.375, 1.0, 0.375, 1.0, 0.3438, 1.0, 0.75, 1.0, 0.7812, 1.0, 0.7812, 1.0, 0.75, 1.0, 0.3125, 1.0, 0.3438, 1.0, 0.3438, 1.0, 0.3125, 1.0, 0.7188, 1.0, 0.75, 1.0, 0.75, 1.0, 0.7188, 1.0, 0.2812, 1.0, 0.3125, 1.0, 0.3125, 1.0, 0.2812, 1.0, 0.6875, 1.0, 0.7188, 1.0, 0.7188, 1.0, 0.6875, 1.0, 0.25, 1.0, 0.2812, 1.0, 0.2812, 1.0, 0.25, 1.0, 0.6562, 1.0, 0.6875, 1.0, 0.6875, 1.0, 0.6562, 1.0, 0.2188, 1.0, 0.25, 1.0, 0.25, 1.0, 0.2188, 1.0, 0.625, 1.0, 0.6562, 1.0, 0.6562, 1.0, 0.625, 1.0, 0.1875, 1.0, 0.2188, 1.0, 0.2188, 1.0, 0.1875, 1.0, 0.5938, 1.0, 0.625, 1.0, 0.625, 1.0, 0.5938, 1.0, 0.1562, 1.0, 0.1875, 1.0, 0.1875, 1.0, 0.1562, 1.0, 0.5625, 1.0, 0.5938, 1.0, 0.5938, 1.0, 0.5625, 1.0, 0.9688, 1.0, 1.0, 1.0, 1.0, 1.0, 0.9688, 1.0, 0.125, 1.0, 0.1562, 1.0, 0.1562, 1.0, 0.125, 1.0, 0.5312, 1.0, 0.5625, 1.0, 0.5625, 1.0, 0.5312, 1.0, 0.9375, 1.0, 0.9688, 1.0, 0.9688, 1.0, 0.9375, 1.0, 0.09375, 1.0, 0.125, 1.0, 0.125, 1.0, 0.09375, 1.0, 0.5, 1.0, 0.5312, 1.0, 0.5312, 1.0, 0.5, 1.0, 0.9062, 1.0, 0.9375, 1.0, 0.9375, 1.0, 0.9062, 1.0, 0.0625, 1.0, 0.09375, 1.0, 0.09375, 1.0, 0.0625, 1.0, 0.4688, 1.0, 0.5, 1.0, 0.5, 1.0, 0.4688, 1.0, 0.875, 1.0, 0.9062, 1.0, 0.9062, 1.0, 0.875, 1.0, 0.03125, 1.0, 0.0625, 1.0, 0.0625, 1.0, 0.03125, 1.0, 0.4375, 1.0, 0.4688, 1.0, 0.4688, 1.0, 0.4375, 1.0, 0.8438, 1.0, 0.875, 1.0, 0.875, 1.0, 0.8438, 1.0, 0.0, 1.0, 0.03125, 1.0, 0.03125, 1.0, 0.0, 1.0, 0.2188, 1.0, 0.25, 1.0, 0.25, 1.0, 0.2188, 1.0, 0.7188, 1.0, 0.75, 1.0, 0.75, 1.0, 0.7188, 1.0, 0.2812, 1.0, 0.3125, 1.0, 0.3125, 1.0, 0.2812, 1.0, 0.6875, 1.0, 0.7188, 1.0, 0.7188, 1.0, 0.6875, 1.0, 0.25, 1.0, 0.2812, 1.0, 0.2812, 1.0, 0.25, 1.0, 0.6562, 1.0, 0.6875, 1.0, 0.6875, 1.0, 0.6562, 1.0, 0.2188, 1.0, 0.25, 1.0, 0.25, 1.0, 0.2188, 1.0, 0.625, 1.0, 0.6562, 1.0, 0.6562, 1.0, 0.625, 1.0, 0.1875, 1.0, 0.2188, 1.0, 0.2188, 1.0, 0.1875, 1.0, 0.5938, 1.0, 0.625, 1.0, 0.625, 1.0, 0.5938, 1.0, 0.1562, 1.0, 0.1875, 1.0, 0.1875, 1.0, 0.1562, 1.0, 0.5625, 1.0, 0.5938, 1.0, 0.5938, 1.0, 0.5625, 1.0, 0.9688, 1.0, 1.0, 1.0, 1.0, 1.0, 0.9688, 1.0, 0.125, 1.0, 0.1562, 1.0, 0.1562, 1.0, 0.125, 1.0, 0.5312, 1.0, 0.5625, 1.0, 0.5625, 1.0, 0.5312, 1.0, 0.9375, 1.0, 0.9688, 1.0, 0.9688, 1.0, 0.9375, 1.0, 0.09375, 1.0, 0.125, 1.0, 0.125, 1.0, 0.09375, 1.0, 0.5, 1.0, 0.5312, 1.0, 0.5312, 1.0, 0.5, 1.0, 0.9062, 1.0, 0.9375, 1.0, 0.9375, 1.0, 0.9062, 1.0, 0.0625, 1.0, 0.09375, 1.0, 0.09375, 1.0, 0.0625, 1.0, 0.4688, 1.0, 0.5, 1.0, 0.5, 1.0, 0.4688, 1.0, 0.875, 1.0, 0.9062, 1.0, 0.9062, 1.0, 0.875, 1.0, 0.03125, 1.0, 0.0625, 1.0, 0.0625, 1.0, 0.03125, 1.0, 0.4375, 1.0, 0.4688, 1.0, 0.4688, 1.0, 0.4375, 1.0, 0.8438, 1.0, 0.875, 1.0, 0.875, 1.0, 0.8438, 1.0, 0.0, 1.0, 0.03125, 1.0, 0.03125, 1.0, 0.0, 1.0, 0.4062, 1.0, 0.4375, 1.0, 0.4375, 1.0, 0.4062, 1.0, 0.8125, 1.0, 0.8438, 1.0, 0.8438, 1.0, 0.8125, 1.0, 0.375, 1.0, 0.4062, 1.0, 0.4062, 1.0, 0.375, 1.0, 0.7812, 1.0, 0.8125, 1.0, 0.8125, 1.0, 0.7812, 1.0, 0.3438, 1.0, 0.375, 1.0, 0.375, 1.0, 0.3438, 1.0, 0.75, 1.0, 0.7812, 1.0, 0.7812, 1.0, 0.75, 1.0, 0.125, 1.0, 0.1562, 1.0, 0.1562, 1.0, 0.125, 1.0, 0.625, 1.0, 0.6562, 1.0, 0.6562, 1.0, 0.625, 1.0, 0.1875, 1.0, 0.2188, 1.0, 0.2188, 1.0, 0.1875, 1.0, 0.5938, 1.0, 0.625, 1.0, 0.625, 1.0, 0.5938, 1.0, 0.1562, 1.0, 0.1875, 1.0, 0.1875, 1.0, 0.1562, 1.0, 0.5625, 1.0, 0.5938, 1.0, 0.5938, 1.0, 0.5625, 1.0, 0.9688, 1.0, 1.0, 1.0, 1.0, 1.0, 0.9688, 1.0, 0.125, 1.0, 0.1562, 1.0, 0.1562, 1.0, 0.125, 1.0, 0.5312, 1.0, 0.5625, 1.0, 0.5625, 1.0, 0.5312, 1.0, 0.9375, 1.0, 0.9688, 1.0, 0.9688, 1.0, 0.9375, 1.0, 0.09375, 1.0, 0.125, 1.0, 0.125, 1.0, 0.09375, 1.0, 0.5, 1.0, 0.5312, 1.0, 0.5312, 1.0, 0.5, 1.0, 0.9062, 1.0, 0.9375, 1.0, 0.9375, 1.0, 0.9062, 1.0, 0.0625, 1.0, 0.09375, 1.0, 0.09375, 1.0, 0.0625, 1.0, 0.4688, 1.0, 0.5, 1.0, 0.5, 1.0, 0.4688, 1.0, 0.875, 1.0, 0.9062, 1.0, 0.9062, 1.0, 0.875, 1.0, 0.03125, 1.0, 0.0625, 1.0, 0.0625, 1.0, 0.03125, 1.0, 0.4375, 1.0, 0.4688, 1.0, 0.4688, 1.0, 0.4375, 1.0, 0.8438, 1.0, 0.875, 1.0, 0.875, 1.0, 0.8438, 1.0, 0.0, 1.0, 0.03125, 1.0, 0.03125, 1.0, 0.0, 1.0, 0.4062, 1.0, 0.4375, 1.0, 0.4375, 1.0, 0.4062, 1.0, 0.8125, 1.0, 0.8438, 1.0, 0.8438, 1.0, 0.8125, 1.0, 0.375, 1.0, 0.4062, 1.0, 0.4062, 1.0, 0.375, 1.0, 0.7812, 1.0, 0.8125, 1.0, 0.8125, 1.0, 0.7812, 1.0, 0.3438, 1.0, 0.375, 1.0, 0.375, 1.0, 0.3438, 1.0, 0.75, 1.0, 0.7812, 1.0, 0.7812, 1.0, 0.75, 1.0, 0.3125, 1.0, 0.3438, 1.0, 0.3438, 1.0, 0.3125, 1.0, 0.7188, 1.0, 0.75, 1.0, 0.75, 1.0, 0.7188, 1.0, 0.2812, 1.0, 0.3125, 1.0, 0.3125, 1.0, 0.2812, 1.0, 0.6875, 1.0, 0.7188, 1.0, 0.7188, 1.0, 0.6875, 1.0, 0.25, 1.0, 0.2812, 1.0, 0.2812, 1.0, 0.25, 1.0, 0.6562, 1.0, 0.6875, 1.0, 0.6875, 1.0, 0.6562, 1.0, 0.03125, 1.0, 0.0625, 1.0, 0.0625, 1.0, 0.03125, 1.0, 0.5312, 1.0, 0.5625, 1.0, 0.5625, 1.0, 0.5312, 1.0, 0.9375, 1.0, 0.9688, 1.0, 0.9688, 1.0, 0.9375, 1.0, 0.09375, 1.0, 0.125, 1.0, 0.125, 1.0, 0.09375, 1.0, 0.5, 1.0, 0.5312, 1.0, 0.5312, 1.0, 0.5, 1.0, 0.9062, 1.0, 0.9375, 1.0, 0.9375, 1.0, 0.9062, 1.0, 0.0625, 1.0, 0.09375, 1.0, 0.09375, 1.0, 0.0625, 1.0, 0.4688, 1.0, 0.5, 1.0, 0.5, 1.0, 0.4688, 1.0, 0.875, 1.0, 0.9062, 1.0, 0.9062, 1.0, 0.875, 1.0, 0.03125, 1.0, 0.0625, 1.0, 0.0625, 1.0, 0.03125, 1.0, 0.4375, 1.0, 0.4688, 1.0, 0.4688, 1.0, 0.4375, 1.0, 0.8438, 1.0, 0.875, 1.0, 0.875, 1.0, 0.8438, 1.0, 0.0, 1.0, 0.03125, 1.0, 0.03125, 1.0, 0.0, 1.0, 0.4062, 1.0, 0.4375, 1.0, 0.4375, 1.0, 0.4062, 1.0, 0.8125, 1.0, 0.8438, 1.0, 0.8438, 1.0, 0.8125, 1.0, 0.375, 1.0, 0.4062, 1.0, 0.4062, 1.0, 0.375, 1.0, 0.7812, 1.0, 0.8125, 1.0, 0.8125, 1.0, 0.7812, 1.0, 0.3438, 1.0, 0.375, 1.0, 0.375, 1.0, 0.3438, 1.0, 0.75, 1.0, 0.7812, 1.0, 0.7812, 1.0, 0.75, 1.0, 0.3125, 1.0, 0.3438, 1.0, 0.3438, 1.0, 0.3125, 1.0, 0.7188, 1.0, 0.75, 1.0, 0.75, 1.0, 0.7188, 1.0, 0.2812, 1.0, 0.3125, 1.0, 0.3125, 1.0, 0.2812, 1.0, 0.6875, 1.0, 0.7188, 1.0, 0.7188, 1.0, 0.6875, 1.0, 0.25, 1.0, 0.2812, 1.0, 0.2812, 1.0, 0.25, 1.0, 0.6562, 1.0, 0.6875, 1.0, 0.6875, 1.0, 0.6562, 1.0, 0.2188, 1.0, 0.25, 1.0, 0.25, 1.0, 0.2188, 1.0, 0.625, 1.0, 0.6562, 1.0, 0.6562, 1.0, 0.625, 1.0, 0.1875, 1.0, 0.2188, 1.0, 0.2188, 1.0, 0.1875, 1.0, 0.5938, 1.0, 0.625, 1.0, 0.625, 1.0, 0.5938, 1.0, 0.1562, 1.0, 0.1875, 1.0, 0.1875, 1.0, 0.1562, 1.0, 0.5625, 1.0, 0.5938, 1.0, 0.5938, 1.0, 0.5625, 1.0, 0.9688, 1.0, 1.0, 1.0, 1.0, 1.0, 0.9688, 1.0, 0.3438, 1.0, 0.375, 1.0, 0.375, 1.0, 0.3438, 1.0, 0.4375, 1.0, 0.4688, 1.0, 0.4688, 1.0, 0.4375, 1.0, 0.8438, 1.0, 0.875, 1.0, 0.875, 1.0, 0.8438, 1.0, 0.0, 1.0, 0.03125, 1.0, 0.03125, 1.0, 0.0, 1.0, 0.4062, 1.0, 0.4375, 1.0, 0.4375, 1.0, 0.4062, 1.0, 0.8125, 1.0, 0.8438, 1.0, 0.8438, 1.0, 0.8125, 1.0, 0.375, 1.0, 0.4062, 1.0, 0.4062, 1.0, 0.375, 1.0, 0.7812, 1.0, 0.8125, 1.0, 0.8125, 1.0, 0.7812, 1.0, 0.3438, 1.0, 0.375, 1.0, 0.375, 1.0, 0.3438, 1.0, 0.75, 1.0, 0.7812, 1.0, 0.7812, 1.0, 0.75, 1.0, 0.3125, 1.0, 0.3438, 1.0, 0.3438, 1.0, 0.3125, 1.0, 0.7188, 1.0, 0.75, 1.0, 0.75, 1.0, 0.7188, 1.0, 0.2812, 1.0, 0.3125, 1.0, 0.3125, 1.0, 0.2812, 1.0, 0.6875, 1.0, 0.7188, 1.0, 0.7188, 1.0, 0.6875, 1.0, 0.25, 1.0, 0.2812, 1.0, 0.2812, 1.0, 0.25, 1.0, 0.6562, 1.0, 0.6875, 1.0, 0.6875, 1.0, 0.6562, 1.0, 0.2188, 1.0, 0.25, 1.0, 0.25, 1.0, 0.2188, 1.0, 0.625, 1.0, 0.6562, 1.0, 0.6562, 1.0, 0.625, 1.0, 0.1875, 1.0, 0.2188, 1.0, 0.2188, 1.0, 0.1875, 1.0, 0.5938, 1.0, 0.625, 1.0, 0.625, 1.0, 0.5938, 1.0, 0.1562, 1.0, 0.1875, 1.0, 0.1875, 1.0, 0.1562, 1.0, 0.5625, 1.0, 0.5938, 1.0, 0.5938, 1.0, 0.5625, 1.0, 0.9688, 1.0, 1.0, 1.0, 1.0, 1.0, 0.9688, 1.0, 0.125, 1.0, 0.1562, 1.0, 0.1562, 1.0, 0.125, 1.0, 0.5312, 1.0, 0.5625, 1.0, 0.5625, 1.0, 0.5312, 1.0, 0.9375, 1.0, 0.9688, 1.0, 0.9688, 1.0, 0.9375, 1.0, 0.09375, 1.0, 0.125, 1.0, 0.125, 1.0, 0.09375, 1.0, 0.5, 1.0, 0.5312, 1.0, 0.5312, 1.0, 0.5, 1.0, 0.9062, 1.0, 0.9375, 1.0, 0.9375, 1.0, 0.9062, 1.0, 0.0625, 1.0, 0.09375, 1.0, 0.09375, 1.0, 0.0625, 1.0, 0.4688, 1.0, 0.5, 1.0, 0.5, 1.0, 0.4688, 1.0, 0.875, 1.0, 0.9062, 1.0, 0.9062, 1.0, 0.875, 1.0, 0.25, 1.0, 0.2812, 1.0, 0.2812, 1.0, 0.25, 1.0, 0.75, 1.0, 0.7812, 1.0, 0.7812, 1.0, 0.75, 1.0, 0.3125, 1.0, 0.3438, 1.0, 0.3438, 1.0, 0.3125, 1.0, 0.7188, 1.0, 0.75, 1.0, 0.75, 1.0, 0.7188, 1.0, 0.2812, 1.0, 0.3125, 1.0, 0.3125, 1.0, 0.2812, 1.0, 0.6875, 1.0, 0.7188, 1.0, 0.7188, 1.0, 0.6875, 1.0, 0.25, 1.0, 0.2812, 1.0, 0.2812, 1.0, 0.25, 1.0, 0.6562, 1.0, 0.6875, 1.0, 0.6875, 1.0, 0.6562, 1.0, 0.2188, 1.0, 0.25, 1.0, 0.25, 1.0, 0.2188, 1.0, 0.625, 1.0, 0.6562, 1.0, 0.6562, 1.0, 0.625, 1.0, 0.1875, 1.0, 0.2188, 1.0, 0.2188, 1.0, 0.1875, 1.0, 0.5938, 1.0, 0.625, 1.0, 0.625, 1.0, 0.5938, 1.0, 0.1562, 1.0, 0.1875, 1.0, 0.1875, 1.0, 0.1562, 1.0, 0.5625, 1.0, 0.5938, 1.0, 0.5938, 1.0, 0.5625, 1.0, 0.9688, 1.0, 1.0, 1.0, 1.0, 1.0, 0.9688, 1.0, 0.125, 1.0, 0.1562, 1.0, 0.1562, 1.0, 0.125, 1.0, 0.5312, 1.0, 0.5625, 1.0, 0.5625, 1.0, 0.5312, 1.0, 0.9375, 1.0, 0.9688, 1.0, 0.9688, 1.0, 0.9375, 1.0, 0.09375, 1.0, 0.125, 1.0, 0.125, 1.0, 0.09375, 1.0, 0.5, 1.0, 0.5312, 1.0, 0.5312, 1.0, 0.5, 1.0, 0.9062, 1.0, 0.9375, 1.0, 0.9375, 1.0, 0.9062, 1.0, 0.0625, 1.0, 0.09375, 1.0, 0.09375, 1.0, 0.0625, 1.0, 0.4688, 1.0, 0.5, 1.0, 0.5, 1.0, 0.4688, 1.0, 0.875, 1.0, 0.9062, 1.0, 0.9062, 1.0, 0.875, 1.0, 0.03125, 1.0, 0.0625, 1.0, 0.0625, 1.0, 0.03125, 1.0, 0.4375, 1.0, 0.4688, 1.0, 0.4688, 1.0, 0.4375, 1.0, 0.8438, 1.0, 0.875, 1.0, 0.875, 1.0, 0.8438, 1.0, 0.0, 1.0, 0.03125, 1.0, 0.03125, 1.0, 0.0, 1.0, 0.4062, 1.0, 0.4375, 1.0, 0.4375, 1.0, 0.4062, 1.0, 0.8125, 1.0, 0.8438, 1.0, 0.8438, 1.0, 0.8125, 1.0, 0.375, 1.0, 0.4062, 1.0, 0.4062, 1.0, 0.375, 1.0, 0.7812, 1.0, 0.8125, 1.0, 0.8125, 1.0, 0.7812, 1.0, 0.6875, 1.0, 0.7188, 1.0, 0.7188, 1.0, 0.6875, 1.0, 0.6562, 1.0, 0.6875, 1.0, 0.6875, 1.0, 0.6562, 1.0, 0.2188, 1.0, 0.25, 1.0, 0.25, 1.0, 0.2188, 1.0, 0.625, 1.0, 0.6562, 1.0, 0.6562, 1.0, 0.625, 1.0, 0.1875, 1.0, 0.2188, 1.0, 0.2188, 1.0, 0.1875, 1.0, 0.5938, 1.0, 0.625, 1.0, 0.625, 1.0, 0.5938, 1.0, 0.1562, 1.0, 0.1875, 1.0, 0.1875, 1.0, 0.1562, 1.0, 0.5625, 1.0, 0.5938, 1.0, 0.5938, 1.0, 0.5625, 1.0, 0.9688, 1.0, 1.0, 1.0, 1.0, 1.0, 0.9688, 1.0, 0.125, 1.0, 0.1562, 1.0, 0.1562, 1.0, 0.125, 1.0, 0.5312, 1.0, 0.5625, 1.0, 0.5625, 1.0, 0.5312, 1.0, 0.9375, 1.0, 0.9688, 1.0, 0.9688, 1.0, 0.9375, 1.0, 0.09375, 1.0, 0.125, 1.0, 0.125, 1.0, 0.09375, 1.0, 0.5, 1.0, 0.5312, 1.0, 0.5312, 1.0, 0.5, 1.0, 0.9062, 1.0, 0.9375, 1.0, 0.9375, 1.0, 0.9062, 1.0, 0.0625, 1.0, 0.09375, 1.0, 0.09375, 1.0, 0.0625, 1.0, 0.4688, 1.0, 0.5, 1.0, 0.5, 1.0, 0.4688, 1.0, 0.875, 1.0, 0.9062, 1.0, 0.9062, 1.0, 0.875, 1.0, 0.03125, 1.0, 0.0625, 1.0, 0.0625, 1.0, 0.03125, 1.0, 0.4375, 1.0, 0.4688, 1.0, 0.4688, 1.0, 0.4375, 1.0, 0.8438, 1.0, 0.875, 1.0, 0.875, 1.0, 0.8438, 1.0, 0.0, 1.0, 0.03125, 1.0, 0.03125, 1.0, 0.0, 1.0, 0.4062, 1.0, 0.4375, 1.0, 0.4375, 1.0, 0.4062, 1.0, 0.8125, 1.0, 0.8438, 1.0, 0.8438, 1.0, 0.8125, 1.0, 0.375, 1.0, 0.4062, 1.0, 0.4062, 1.0, 0.375, 1.0, 0.7812, 1.0, 0.8125, 1.0, 0.8125, 1.0, 0.7812, 1.0, 0.3438, 1.0, 0.375, 1.0, 0.375, 1.0, 0.3438, 1.0, 0.75, 1.0, 0.7812, 1.0, 0.7812, 1.0, 0.75, 1.0, 0.3125, 1.0, 0.3438, 1.0, 0.3438, 1.0, 0.3125, 1.0, 0.7188, 1.0, 0.75, 1.0, 0.75, 1.0, 0.7188, 1.0, 0.2812, 1.0, 0.3125, 1.0, 0.3125, 1.0, 0.2812, 1.0, 0.6875, 1.0, 0.7188, 1.0, 0.7188, 1.0, 0.6875, 1.0, 0.5938, 1.0, 0.625, 1.0, 0.625, 1.0, 0.5938, 1.0, 0.25, 1.0, 0.2812, 1.0, 0.2812, 1.0, 0.25, 1.0, 0.6562, 1.0, 0.6875, 1.0, 0.6875, 1.0, 0.6562, 1.0, 0.2188, 1.0, 0.25, 1.0, 0.25, 1.0, 0.2188, 1.0, 0.625, 1.0, 0.6562, 1.0, 0.6562, 1.0, 0.625, 1.0, 0.1875, 1.0, 0.2188, 1.0, 0.2188, 1.0, 0.1875, 1.0, 0.5938, 1.0, 0.625, 1.0, 0.625, 1.0, 0.5938, 1.0, 0.1562, 1.0, 0.1875, 1.0, 0.1875, 1.0, 0.1562, 1.0, 0.5625, 1.0, 0.5938, 1.0, 0.5938, 1.0, 0.5625, 1.0, 0.9688, 1.0, 1.0, 1.0, 1.0, 1.0, 0.9688, 1.0, 0.125, 1.0, 0.1562, 1.0, 0.1562, 1.0, 0.125, 1.0, 0.5312, 1.0, 0.5625, 1.0, 0.5625, 1.0, 0.5312, 1.0, 0.9375, 1.0, 0.9688, 1.0, 0.9688, 1.0, 0.9375, 1.0, 0.09375, 1.0, 0.125, 1.0, 0.125, 1.0, 0.09375, 1.0, 0.5, 1.0, 0.5312, 1.0, 0.5312, 1.0, 0.5, 1.0, 0.9062, 1.0, 0.9375, 1.0, 0.9375, 1.0, 0.9062, 1.0, 0.0625, 1.0, 0.09375, 1.0, 0.09375, 1.0, 0.0625, 1.0, 0.4688, 1.0, 0.5, 1.0, 0.5, 1.0, 0.4688, 1.0, 0.875, 1.0, 0.9062, 1.0, 0.9062, 1.0, 0.875, 1.0, 0.03125, 1.0, 0.0625, 1.0, 0.0625, 1.0, 0.03125, 1.0, 0.4375, 1.0, 0.4688, 1.0, 0.4688, 1.0, 0.4375, 1.0, 0.8438, 1.0, 0.875, 1.0, 0.875, 1.0, 0.8438, 1.0, 0.0, 1.0, 0.03125, 1.0, 0.03125, 1.0, 0.0, 1.0, 0.4062, 1.0, 0.4375, 1.0, 0.4375, 1.0, 0.4062, 1.0, 0.8125, 1.0, 0.8438, 1.0, 0.8438, 1.0, 0.8125, 1.0, 0.375, 1.0, 0.4062, 1.0, 0.4062, 1.0, 0.375, 1.0, 0.7812, 1.0, 0.8125, 1.0, 0.8125, 1.0, 0.7812, 1.0, 0.3438, 1.0, 0.375, 1.0, 0.375, 1.0, 0.3438, 1.0, 0.75, 1.0, 0.7812, 1.0, 0.7812, 1.0, 0.75, 1.0, 0.3125, 1.0, 0.3438, 1.0, 0.3438, 1.0, 0.3125, 1.0, 0.7188, 1.0, 0.75, 1.0, 0.75, 1.0, 0.7188, 1.0, 0.2812, 1.0, 0.3125, 1.0, 0.3125, 1.0, 0.2812, 1.0, 0.5, 1.0, 0.5312, 1.0, 0.5312, 1.0, 0.5, 1.0, 0.1562, 1.0, 0.1875, 1.0, 0.1875, 1.0, 0.1562, 1.0, 0.5625, 1.0, 0.5938, 1.0, 0.5938, 1.0, 0.5625, 1.0, 0.9688, 1.0, 1.0, 1.0, 1.0, 1.0, 0.9688, 1.0, 0.125, 1.0, 0.1562, 1.0, 0.1562, 1.0, 0.125, 1.0, 0.5312, 1.0, 0.5625, 1.0, 0.5625, 1.0, 0.5312, 1.0, 0.9375, 1.0, 0.9688, 1.0, 0.9688, 1.0, 0.9375, 1.0, 0.09375, 1.0, 0.125, 1.0, 0.125, 1.0, 0.09375, 1.0, 0.5, 1.0, 0.5312, 1.0, 0.5312, 1.0, 0.5, 1.0, 0.9062, 1.0, 0.9375, 1.0, 0.9375, 1.0, 0.9062, 1.0, 0.0625, 1.0, 0.09375, 1.0, 0.09375, 1.0, 0.0625, 1.0, 0.4688, 1.0, 0.5, 1.0, 0.5, 1.0, 0.4688, 1.0, 0.875, 1.0, 0.9062, 1.0, 0.9062, 1.0, 0.875, 1.0, 0.03125, 1.0, 0.0625, 1.0, 0.0625, 1.0, 0.03125, 1.0, 0.4375, 1.0, 0.4688, 1.0, 0.4688, 1.0, 0.4375, 1.0, 0.8438, 1.0, 0.875, 1.0, 0.875, 1.0, 0.8438, 1.0, 0.0, 1.0, 0.03125, 1.0, 0.03125, 1.0, 0.0, 1.0, 0.4062, 1.0, 0.4375, 1.0, 0.4375, 1.0, 0.4062, 1.0, 0.8125, 1.0, 0.8438, 1.0, 0.8438, 1.0, 0.8125, 1.0, 0.375, 1.0, 0.4062, 1.0, 0.4062, 1.0, 0.375, 1.0, 0.7812, 1.0, 0.8125, 1.0, 0.8125, 1.0, 0.7812, 1.0, 0.3438, 1.0, 0.375, 1.0, 0.375, 1.0, 0.3438, 1.0, 0.75, 1.0, 0.7812, 1.0, 0.7812, 1.0, 0.75, 1.0, 0.3125, 1.0, 0.3438, 1.0, 0.3438, 1.0, 0.3125, 1.0, 0.7188, 1.0, 0.75, 1.0, 0.75, 1.0, 0.7188, 1.0, 0.2812, 1.0, 0.3125, 1.0, 0.3125, 1.0, 0.2812, 1.0, 0.6875, 1.0, 0.7188, 1.0, 0.7188, 1.0, 0.6875, 1.0, 0.25, 1.0, 0.2812, 1.0, 0.2812, 1.0, 0.25, 1.0, 0.6562, 1.0, 0.6875, 1.0, 0.6875, 1.0, 0.6562, 1.0, 0.2188, 1.0, 0.25, 1.0, 0.25, 1.0, 0.2188, 1.0, 0.625, 1.0, 0.6562, 1.0, 0.6562, 1.0, 0.625, 1.0, 0.1875, 1.0, 0.2188, 1.0, 0.2188, 1.0, 0.1875, 1.0, 0.4062, 1.0, 0.4375, 1.0, 0.4375, 1.0, 0.4062, 1.0, 0.9062, 1.0, 0.9375, 1.0, 0.9375, 1.0, 0.9062, 1.0, 0.0625, 1.0, 0.09375, 1.0, 0.09375, 1.0, 0.0625, 1.0, 0.4688, 1.0, 0.5, 1.0, 0.5, 1.0, 0.4688, 1.0, 0.875, 1.0, 0.9062, 1.0, 0.9062, 1.0, 0.875, 1.0, 0.03125, 1.0, 0.0625, 1.0, 0.0625, 1.0, 0.03125, 1.0, 0.4375, 1.0, 0.4688, 1.0, 0.4688, 1.0, 0.4375, 1.0, 0.8438, 1.0, 0.875, 1.0, 0.875, 1.0, 0.8438, 1.0, 0.0, 1.0, 0.03125, 1.0, 0.03125, 1.0, 0.0, 1.0, 0.4062, 1.0, 0.4375, 1.0, 0.4375, 1.0, 0.4062, 1.0, 0.8125, 1.0, 0.8438, 1.0, 0.8438, 1.0, 0.8125, 1.0, 0.375, 1.0, 0.4062, 1.0, 0.4062, 1.0, 0.375, 1.0, 0.7812, 1.0, 0.8125, 1.0, 0.8125, 1.0, 0.7812, 1.0, 0.3438, 1.0, 0.375, 1.0, 0.375, 1.0, 0.3438, 1.0, 0.75, 1.0, 0.7812, 1.0, 0.7812, 1.0, 0.75, 1.0, 0.3125, 1.0, 0.3438, 1.0, 0.3438, 1.0, 0.3125, 1.0, 0.7188, 1.0, 0.75, 1.0, 0.75, 1.0, 0.7188, 1.0, 0.2812, 1.0, 0.3125, 1.0, 0.3125, 1.0, 0.2812, 1.0, 0.6875, 1.0, 0.7188, 1.0, 0.7188, 1.0, 0.6875, 1.0, 0.25, 1.0, 0.2812, 1.0, 0.2812, 1.0, 0.25, 1.0, 0.6562, 1.0, 0.6875, 1.0, 0.6875, 1.0, 0.6562, 1.0, 0.2188, 1.0, 0.25, 1.0, 0.25, 1.0, 0.2188, 1.0, 0.625, 1.0, 0.6562, 1.0, 0.6562, 1.0, 0.625, 1.0, 0.1875, 1.0, 0.2188, 1.0, 0.2188, 1.0, 0.1875, 1.0, 0.5938, 1.0, 0.625, 1.0, 0.625, 1.0, 0.5938, 1.0, 0.1562, 1.0, 0.1875, 1.0, 0.1875, 1.0, 0.1562, 1.0, 0.5625, 1.0, 0.5938, 1.0, 0.5938, 1.0, 0.5625, 1.0, 0.9688, 1.0, 1.0, 1.0, 1.0, 1.0, 0.9688, 1.0, 0.125, 1.0, 0.1562, 1.0, 0.1562, 1.0, 0.125, 1.0, 0.5312, 1.0, 0.5625, 1.0, 0.5625, 1.0, 0.5312, 1.0, 0.9375, 1.0, 0.9688, 1.0, 0.9688, 1.0, 0.9375, 1.0, 0.09375, 1.0, 0.125, 1.0, 0.125, 1.0, 0.09375, 1.0, 0.3125, 1.0, 0.3438, 1.0, 0.3438, 1.0, 0.3125, 1.0, 0.8125, 1.0, 0.8438, 1.0, 0.8438, 1.0, 0.8125, 1.0, 0.375, 1.0, 0.4062, 1.0, 0.4062, 1.0, 0.375, 1.0, 0.7812, 1.0, 0.8125, 1.0, 0.8125, 1.0, 0.7812, 1.0, 0.3438, 1.0, 0.375, 1.0, 0.375, 1.0, 0.3438, 1.0, 0.75, 1.0, 0.7812, 1.0, 0.7812, 1.0, 0.75, 1.0, 0.3125, 1.0, 0.3438, 1.0, 0.3438, 1.0, 0.3125, 1.0, 0.7188, 1.0, 0.75, 1.0, 0.75, 1.0, 0.7188, 1.0, 0.2812, 1.0, 0.3125, 1.0, 0.3125, 1.0, 0.2812, 1.0, 0.6875, 1.0, 0.7188, 1.0, 0.7188, 1.0, 0.6875, 1.0, 0.25, 1.0, 0.2812, 1.0, 0.2812, 1.0, 0.25, 1.0, 0.6562, 1.0, 0.6875, 1.0, 0.6875, 1.0, 0.6562, 1.0, 0.2188, 1.0, 0.25, 1.0, 0.25, 1.0, 0.2188, 1.0, 0.625, 1.0, 0.6562, 1.0, 0.6562, 1.0, 0.625, 1.0, 0.1875, 1.0, 0.2188, 1.0, 0.2188, 1.0, 0.1875, 1.0, 0.5938, 1.0, 0.625, 1.0, 0.625, 1.0, 0.5938, 1.0, 0.1562, 1.0, 0.1875, 1.0, 0.1875, 1.0, 0.1562, 1.0, 0.5625, 1.0, 0.5938, 1.0, 0.5938, 1.0, 0.5625, 1.0, 0.9688, 1.0, 1.0, 1.0, 1.0, 1.0, 0.9688, 1.0, 0.125, 1.0, 0.1562, 1.0, 0.1562, 1.0, 0.125, 1.0, 0.5312, 1.0, 0.5625, 1.0, 0.5625, 1.0, 0.5312, 1.0, 0.9375, 1.0, 0.9688, 1.0, 0.9688, 1.0, 0.9375, 1.0, 0.09375, 1.0, 0.125, 1.0, 0.125, 1.0, 0.09375, 1.0, 0.5, 1.0, 0.5312, 1.0, 0.5312, 1.0, 0.5, 1.0, 0.9062, 1.0, 0.9375, 1.0, 0.9375, 1.0, 0.9062, 1.0, 0.0625, 1.0, 0.09375, 1.0, 0.09375, 1.0, 0.0625, 1.0, 0.4688, 1.0, 0.5, 1.0, 0.5, 1.0, 0.4688, 1.0, 0.875, 1.0, 0.9062, 1.0, 0.9062, 1.0, 0.875, 1.0, 0.03125, 1.0, 0.0625, 1.0, 0.0625, 1.0, 0.03125, 1.0, 0.4375, 1.0, 0.4688, 1.0, 0.4688, 1.0, 0.4375, 1.0, 0.8438, 1.0, 0.875, 1.0, 0.875, 1.0, 0.8438, 1.0, 0.0, 1.0, 0.03125, 1.0, 0.03125, 1.0, 0.0, 1.0, 0.2188, 1.0, 0.25, 1.0, 0.25, 1.0, 0.2188, 1.0, 0.7188, 1.0, 0.75, 1.0, 0.75, 1.0, 0.7188, 1.0, 0.2812, 1.0, 0.3125, 1.0, 0.3125, 1.0, 0.2812, 1.0, 0.6875, 1.0, 0.7188, 1.0, 0.7188, 1.0, 0.6875, 1.0, 0.25, 1.0, 0.2812, 1.0, 0.2812, 1.0, 0.25, 1.0, 0.6562, 1.0, 0.6875, 1.0, 0.6875, 1.0, 0.6562, 1.0, 0.2188, 1.0, 0.25, 1.0, 0.25, 1.0, 0.2188, 1.0, 0.625, 1.0, 0.6562, 1.0, 0.6562, 1.0, 0.625, 1.0, 0.1875, 1.0, 0.2188, 1.0, 0.2188, 1.0, 0.1875, 1.0, 0.5938, 1.0, 0.625, 1.0, 0.625, 1.0, 0.5938, 1.0, 0.1562, 1.0, 0.1875, 1.0, 0.1875, 1.0, 0.1562, 1.0, 0.5625, 1.0, 0.5938, 1.0, 0.5938, 1.0, 0.5625, 1.0, 0.9688, 1.0, 1.0, 1.0, 1.0, 1.0, 0.9688, 1.0, 0.125, 1.0, 0.1562, 1.0, 0.1562, 1.0, 0.125, 1.0, 0.5312, 1.0, 0.5625, 1.0, 0.5625, 1.0, 0.5312, 1.0, 0.9375, 1.0, 0.9688, 1.0, 0.9688, 1.0, 0.9375, 1.0, 0.09375, 1.0, 0.125, 1.0, 0.125, 1.0, 0.09375, 1.0, 0.5, 1.0, 0.5312, 1.0, 0.5312, 1.0, 0.5, 1.0, 0.9062, 1.0, 0.9375, 1.0, 0.9375, 1.0, 0.9062, 1.0, 0.0625, 1.0, 0.09375, 1.0, 0.09375, 1.0, 0.0625, 1.0, 0.4688, 1.0, 0.5, 1.0, 0.5, 1.0, 0.4688, 1.0, 0.875, 1.0, 0.9062, 1.0, 0.9062, 1.0, 0.875, 1.0, 0.03125, 1.0, 0.0625, 1.0, 0.0625, 1.0, 0.03125, 1.0, 0.4375, 1.0, 0.4688, 1.0, 0.4688, 1.0, 0.4375, 1.0, 0.8438, 1.0, 0.875, 1.0, 0.875, 1.0, 0.8438, 1.0, 0.0, 1.0, 0.03125, 1.0, 0.03125, 1.0, 0.0, 1.0, 0.4062, 1.0, 0.4375, 1.0, 0.4375, 1.0, 0.4062, 1.0, 0.8125, 1.0, 0.8438, 1.0, 0.8438, 1.0, 0.8125, 1.0, 0.375, 1.0, 0.4062, 1.0, 0.4062, 1.0, 0.375, 1.0, 0.7812, 1.0, 0.8125, 1.0, 0.8125, 1.0, 0.7812, 1.0, 0.3438, 1.0, 0.375, 1.0, 0.375, 1.0, 0.3438, 1.0, 0.75, 1.0, 0.7812, 1.0, 0.7812, 1.0, 0.75, 1.0, 0.125, 1.0, 0.1562, 1.0, 0.1562, 1.0, 0.125, 1.0, 0.625, 1.0, 0.6562, 1.0, 0.6562, 1.0, 0.625, 1.0, 0.1875, 1.0, 0.2188, 1.0, 0.2188, 1.0, 0.1875, 1.0, 0.5938, 1.0, 0.625, 1.0, 0.625, 1.0, 0.5938, 1.0, 0.1562, 1.0, 0.1875, 1.0, 0.1875, 1.0, 0.1562, 1.0, 0.5625, 1.0, 0.5938, 1.0, 0.5938, 1.0, 0.5625, 1.0, 0.9688, 1.0, 1.0, 1.0, 1.0, 1.0, 0.9688, 1.0, 0.125, 1.0, 0.1562, 1.0, 0.1562, 1.0, 0.125, 1.0, 0.5312, 1.0, 0.5625, 1.0, 0.5625, 1.0, 0.5312, 1.0, 0.9375, 1.0, 0.9688, 1.0, 0.9688, 1.0, 0.9375, 1.0, 0.09375, 1.0, 0.125, 1.0, 0.125, 1.0, 0.09375, 1.0, 0.5, 1.0, 0.5312, 1.0, 0.5312, 1.0, 0.5, 1.0, 0.9062, 1.0, 0.9375, 1.0, 0.9375, 1.0, 0.9062, 1.0, 0.0625, 1.0, 0.09375, 1.0, 0.09375, 1.0, 0.0625, 1.0, 0.4688, 1.0, 0.5, 1.0, 0.5, 1.0, 0.4688, 1.0, 0.875, 1.0, 0.9062, 1.0, 0.9062, 1.0, 0.875, 1.0, 0.03125, 1.0, 0.0625, 1.0, 0.0625, 1.0, 0.03125, 1.0, 0.4375, 1.0, 0.4688, 1.0, 0.4688, 1.0, 0.4375, 1.0, 0.8438, 1.0, 0.875, 1.0, 0.875, 1.0, 0.8438, 1.0, 0.0, 1.0, 0.03125, 1.0, 0.03125, 1.0, 0.0, 1.0, 0.4062, 1.0, 0.4375, 1.0, 0.4375, 1.0, 0.4062, 1.0, 0.8125, 1.0, 0.8438, 1.0, 0.8438, 1.0, 0.8125, 1.0, 0.375, 1.0, 0.4062, 1.0, 0.4062, 1.0, 0.375, 1.0, 0.7812, 1.0, 0.8125, 1.0, 0.8125, 1.0, 0.7812, 1.0, 0.3438, 1.0, 0.375, 1.0, 0.375, 1.0, 0.3438, 1.0, 0.75, 1.0, 0.7812, 1.0, 0.7812, 1.0, 0.75, 1.0, 0.3125, 1.0, 0.3438, 1.0, 0.3438, 1.0, 0.3125, 1.0, 0.7188, 1.0, 0.75, 1.0, 0.75, 1.0, 0.7188, 1.0, 0.2812, 1.0, 0.3125, 1.0, 0.3125, 1.0, 0.2812, 1.0, 0.6875, 1.0, 0.7188, 1.0, 0.7188, 1.0, 0.6875, 1.0, 0.25, 1.0, 0.2812, 1.0, 0.2812, 1.0, 0.25, 1.0, 0.6562, 1.0, 0.6875, 1.0, 0.6875, 1.0, 0.6562, 1.0, 0.03125, 1.0, 0.0625, 1.0, 0.0625, 1.0, 0.03125, 1.0, 0.5312, 1.0, 0.5625, 1.0, 0.5625, 1.0, 0.5312, 1.0, 0.9375, 1.0, 0.9688, 1.0, 0.9688, 1.0, 0.9375, 1.0, 0.09375, 1.0, 0.125, 1.0, 0.125, 1.0, 0.09375, 1.0, 0.5, 1.0, 0.5312, 1.0, 0.5312, 1.0, 0.5, 1.0, 0.9062, 1.0, 0.9375, 1.0, 0.9375, 1.0, 0.9062, 1.0, 0.0625, 1.0, 0.09375, 1.0, 0.09375, 1.0, 0.0625, 1.0, 0.4688, 1.0, 0.5, 1.0, 0.5, 1.0, 0.4688, 1.0, 0.875, 1.0, 0.9062, 1.0, 0.9062, 1.0, 0.875, 1.0, 0.03125, 1.0, 0.0625, 1.0, 0.0625, 1.0, 0.03125, 1.0, 0.4375, 1.0, 0.4688, 1.0, 0.4688, 1.0, 0.4375, 1.0, 0.8438, 1.0, 0.875, 1.0, 0.875, 1.0, 0.8438, 1.0, 0.0, 1.0, 0.03125, 1.0, 0.03125, 1.0, 0.0, 1.0, 0.4062, 1.0, 0.4375, 1.0, 0.4375, 1.0, 0.4062, 1.0, 0.8125, 1.0, 0.8438, 1.0, 0.8438, 1.0, 0.8125, 1.0, 0.375, 1.0, 0.4062, 1.0, 0.4062, 1.0, 0.375, 1.0, 0.7812, 1.0, 0.8125, 1.0, 0.8125, 1.0, 0.7812, 1.0, 0.3438, 1.0, 0.375, 1.0, 0.375, 1.0, 0.3438, 1.0, 0.75, 1.0, 0.7812, 1.0, 0.7812, 1.0, 0.75, 1.0, 0.3125, 1.0, 0.3438, 1.0, 0.3438, 1.0, 0.3125, 1.0, 0.7188, 1.0, 0.75, 1.0, 0.75, 1.0, 0.7188, 1.0, 0.2812, 1.0, 0.3125, 1.0, 0.3125, 1.0, 0.2812, 1.0, 0.6875, 1.0, 0.7188, 1.0, 0.7188, 1.0, 0.6875, 1.0, 0.25, 1.0, 0.2812, 1.0, 0.2812, 1.0, 0.25, 1.0, 0.6562, 1.0, 0.6875, 1.0, 0.6875, 1.0, 0.6562, 1.0, 0.2188, 1.0, 0.25, 1.0, 0.25, 1.0, 0.2188, 1.0, 0.625, 1.0, 0.6562, 1.0, 0.6562, 1.0, 0.625, 1.0, 0.1875, 1.0, 0.2188, 1.0, 0.2188, 1.0, 0.1875, 1.0, 0.5938, 1.0, 0.625, 1.0, 0.625, 1.0, 0.5938, 1.0, 0.1562, 1.0, 0.1875, 1.0, 0.1875, 1.0, 0.1562, 1.0, 0.5625, 1.0, 0.5938, 1.0, 0.5938, 1.0, 0.5625, 1.0, 0.9688, 1.0, 1.0, 1.0, 1.0, 1.0, 0.9688, 1.0, 0.09936, 0.25, 0.1023, 0.2206, 0.1023, 0.2206, 0.09936, 0.25, 0.4375, 1.0, 0.4688, 1.0, 0.4688, 1.0, 0.4375, 1.0, 0.8438, 1.0, 0.875, 1.0, 0.875, 1.0, 0.8438, 1.0, 0.0, 1.0, 0.03125, 1.0, 0.03125, 1.0, 0.0, 1.0, 0.4062, 1.0, 0.4375, 1.0, 0.4375, 1.0, 0.4062, 1.0, 0.8125, 1.0, 0.8438, 1.0, 0.8438, 1.0, 0.8125, 1.0, 0.375, 1.0, 0.4062, 1.0, 0.4062, 1.0, 0.375, 1.0, 0.7812, 1.0, 0.8125, 1.0, 0.8125, 1.0, 0.7812, 1.0, 0.3438, 1.0, 0.375, 1.0, 0.375, 1.0, 0.3438, 1.0, 0.75, 1.0, 0.7812, 1.0, 0.7812, 1.0, 0.75, 1.0, 0.3125, 1.0, 0.3438, 1.0, 0.3438, 1.0, 0.3125, 1.0, 0.7188, 1.0, 0.75, 1.0, 0.75, 1.0, 0.7188, 1.0, 0.2812, 1.0, 0.3125, 1.0, 0.3125, 1.0, 0.2812, 1.0, 0.6875, 1.0, 0.7188, 1.0, 0.7188, 1.0, 0.6875, 1.0, 0.25, 1.0, 0.2812, 1.0, 0.2812, 1.0, 0.25, 1.0, 0.6562, 1.0, 0.6875, 1.0, 0.6875, 1.0, 0.6562, 1.0, 0.2188, 1.0, 0.25, 1.0, 0.25, 1.0, 0.2188, 1.0, 0.625, 1.0, 0.6562, 1.0, 0.6562, 1.0, 0.625, 1.0, 0.1875, 1.0, 0.2188, 1.0, 0.2188, 1.0, 0.1875, 1.0, 0.5938, 1.0, 0.625, 1.0, 0.625, 1.0, 0.5938, 1.0, 0.1562, 1.0, 0.1875, 1.0, 0.1875, 1.0, 0.1562, 1.0, 0.5625, 1.0, 0.5938, 1.0, 0.5938, 1.0, 0.5625, 1.0, 0.9688, 1.0, 1.0, 1.0, 1.0, 1.0, 0.9688, 1.0, 0.125, 1.0, 0.1562, 1.0, 0.1562, 1.0, 0.125, 1.0, 0.5312, 1.0, 0.5625, 1.0, 0.5625, 1.0, 0.5312, 1.0, 0.9375, 1.0, 0.9688, 1.0, 0.9688, 1.0, 0.9375, 1.0, 0.09375, 1.0, 0.125, 1.0, 0.125, 1.0, 0.09375, 1.0, 0.5, 1.0, 0.5312, 1.0, 0.5312, 1.0, 0.5, 1.0, 0.9062, 1.0, 0.9375, 1.0, 0.9375, 1.0, 0.9062, 1.0, 0.0625, 1.0, 0.09375, 1.0, 0.09375, 1.0, 0.0625, 1.0, 0.4688, 1.0, 0.5, 1.0, 0.5, 1.0, 0.4688, 1.0, 0.875, 1.0, 0.9062, 1.0, 0.9062, 1.0, 0.875, 1.0, 0.25, 0.4006, 0.2794, 0.3977, 0.2968, 0.4854, 0.25, 0.49, 0.2794, 0.3977, 0.3076, 0.3892, 0.3418, 0.4717, 0.2968, 0.4854, 0.3076, 0.3892, 0.3337, 0.3752, 0.3833, 0.4496, 0.3418, 0.4717, 0.3337, 0.3752, 0.3565, 0.3565, 0.4197, 0.4197, 0.3833, 0.4496, 0.3565, 0.3565, 0.3752, 0.3337, 0.4496, 0.3833, 0.4197, 0.4197, 0.3752, 0.3337, 0.3892, 0.3076, 0.4717, 0.3418, 0.4496, 0.3833, 0.3892, 0.3076, 0.3977, 0.2794, 0.4854, 0.2968, 0.4717, 0.3418, 0.3977, 0.2794, 0.4006, 0.25, 0.49, 0.25, 0.4854, 0.2968, 0.4006, 0.25, 0.3977, 0.2206, 0.4854, 0.2032, 0.49, 0.25, 0.3977, 0.2206, 0.3892, 0.1924, 0.4717, 0.1582, 0.4854, 0.2032, 0.3892, 0.1924, 0.3752, 0.1663, 0.4496, 0.1167, 0.4717, 0.1582, 0.3752, 0.1663, 0.3565, 0.1435, 0.4197, 0.08029, 0.4496, 0.1167, 0.3565, 0.1435, 0.3337, 0.1248, 0.3833, 0.05045, 0.4197, 0.08029, 0.3337, 0.1248, 0.3076, 0.1108, 0.3418, 0.02827, 0.3833, 0.05045, 0.3076, 0.1108, 0.2794, 0.1023, 0.2968, 0.01461, 0.3418, 0.02827, 0.2794, 0.1023, 0.25, 0.09936, 0.25, 0.01, 0.2968, 0.01461, 0.25, 0.09936, 0.2206, 0.1023, 0.2032, 0.01461, 0.25, 0.01, 0.2206, 0.1023, 0.1924, 0.1108, 0.1582, 0.02827, 0.2032, 0.01461, 0.1924, 0.1108, 0.1663, 0.1248, 0.1167, 0.05045, 0.1582, 0.02827, 0.1663, 0.1248, 0.1435, 0.1435, 0.08029, 0.08029, 0.1167, 0.05045, 0.1435, 0.1435, 0.1248, 0.1663, 0.05045, 0.1167, 0.08029, 0.08029, 0.1248, 0.1663, 0.1108, 0.1924, 0.02827, 0.1582, 0.05045, 0.1167, 0.1108, 0.1924, 0.1023, 0.2206, 0.01461, 0.2032, 0.02827, 0.1582, 0.1023, 0.2206, 0.09936, 0.25, 0.01, 0.25, 0.01461, 0.2032, 0.09936, 0.25, 0.1023, 0.2794, 0.01461, 0.2968, 0.01, 0.25, 0.1023, 0.2794, 0.1108, 0.3076, 0.02827, 0.3418, 0.01461, 0.2968, 0.1108, 0.3076, 0.1248, 0.3337, 0.05045, 0.3833, 0.02827, 0.3418, 0.1248, 0.3337, 0.1435, 0.3565, 0.08029, 0.4197, 0.05045, 0.3833, 0.1435, 0.3565, 0.1663, 0.3752, 0.1167, 0.4496, 0.08029, 0.4197, 0.1663, 0.3752, 0.1924, 0.3892, 0.1582, 0.4717, 0.1167, 0.4496, 0.1924, 0.3892, 0.2206, 0.3977, 0.2032, 0.4854, 0.1582, 0.4717, 0.2206, 0.3977, 0.25, 0.4006, 0.25, 0.49, 0.2032, 0.4854, 0.2794, 0.3977, 0.25, 0.4006, 0.2206, 0.3977, 0.1924, 0.3892, 0.1663, 0.3752, 0.1435, 0.3565, 0.1248, 0.3337, 0.1108, 0.3076, 0.1023, 0.2794, 0.09936, 0.25, 0.1023, 0.2206, 0.1108, 0.1924, 0.1248, 0.1663, 0.1435, 0.1435, 0.1663, 0.1248, 0.1924, 0.1108, 0.2206, 0.1023, 0.25, 0.09936, 0.2794, 0.1023, 0.3076, 0.1108, 0.3337, 0.1248, 0.3565, 0.1435, 0.3752, 0.1663, 0.3892, 0.1924, 0.3977, 0.2206, 0.4006, 0.25, 0.3977, 0.2794, 0.3892, 0.3076, 0.3752, 0.3337, 0.3565, 0.3565, 0.3337, 0.3752, 0.3076, 0.3892, 0.3752, 0.1663, 0.3892, 0.1924, 0.3892, 0.1924, 0.3752, 0.1663, 0.1023, 0.2794, 0.09936, 0.25, 0.09936, 0.25, 0.1023, 0.2794, 0.3565, 0.1435, 0.3752, 0.1663, 0.3752, 0.1663, 0.3565, 0.1435, 0.1108, 0.3076, 0.1023, 0.2794, 0.1023, 0.2794, 0.1108, 0.3076, 0.3337, 0.1248, 0.3565, 0.1435, 0.3565, 0.1435, 0.3337, 0.1248, 0.1248, 0.3337, 0.1108, 0.3076, 0.1108, 0.3076, 0.1248, 0.3337, 0.3076, 0.1108, 0.3337, 0.1248, 0.3337, 0.1248, 0.3076, 0.1108, 0.2794, 0.3977, 0.25, 0.4006, 0.25, 0.4006, 0.2794, 0.3977, 0.1435, 0.3565, 0.1248, 0.3337, 0.1248, 0.3337, 0.1435, 0.3565, 0.2794, 0.1023, 0.3076, 0.1108, 0.3076, 0.1108, 0.2794, 0.1023, 0.3076, 0.3892, 0.2794, 0.3977, 0.2794, 0.3977, 0.3076, 0.3892, 0.1663, 0.3752, 0.1435, 0.3565, 0.1435, 0.3565, 0.1663, 0.3752, 0.25, 0.09936, 0.2794, 0.1023, 0.2794, 0.1023, 0.25, 0.09936, 0.3337, 0.3752, 0.3076, 0.3892, 0.3076, 0.3892, 0.3337, 0.3752, 0.1924, 0.3892, 0.1663, 0.3752, 0.1663, 0.3752, 0.1924, 0.3892, 0.2206, 0.1023, 0.25, 0.09936, 0.25, 0.09936, 0.2206, 0.1023, 0.3565, 0.3565, 0.3337, 0.3752, 0.3337, 0.3752, 0.3565, 0.3565, 0.2206, 0.3977, 0.1924, 0.3892, 0.1924, 0.3892, 0.2206, 0.3977, 0.1924, 0.1108, 0.2206, 0.1023, 0.2206, 0.1023, 0.1924, 0.1108, 0.3752, 0.3337, 0.3565, 0.3565, 0.3565, 0.3565, 0.3752, 0.3337, 0.25, 0.4006, 0.2206, 0.3977, 0.2206, 0.3977, 0.25, 0.4006, 0.1663, 0.1248, 0.1924, 0.1108, 0.1924, 0.1108, 0.1663, 0.1248, 0.3892, 0.3076, 0.3752, 0.3337, 0.3752, 0.3337, 0.3892, 0.3076, 0.1435, 0.1435, 0.1663, 0.1248, 0.1663, 0.1248, 0.1435, 0.1435, 0.3977, 0.2794, 0.3892, 0.3076, 0.3892, 0.3076, 0.3977, 0.2794, 0.1248, 0.1663, 0.1435, 0.1435, 0.1435, 0.1435, 0.1248, 0.1663, 0.4006, 0.25, 0.3977, 0.2794, 0.3977, 0.2794, 0.4006, 0.25, 0.1108, 0.1924, 0.1248, 0.1663, 0.1248, 0.1663, 0.1108, 0.1924, 0.3977, 0.2206, 0.4006, 0.25, 0.4006, 0.25, 0.3977, 0.2206, 0.1023, 0.2206, 0.1108, 0.1924, 0.1108, 0.1924, 0.1023, 0.2206, 0.3892, 0.1924, 0.3977, 0.2206, 0.3977, 0.2206, 0.3892, 0.1924, 1.0, 1.0, 0.9688, 1.0, 0.9688, 1.0, 1.0, 1.0, 0.1562, 1.0, 0.125, 1.0, 0.125, 1.0, 0.1562, 1.0, 0.5625, 1.0, 0.5312, 1.0, 0.5312, 1.0, 0.5625, 1.0, 0.9688, 1.0, 0.9375, 1.0, 0.9375, 1.0, 0.9688, 1.0, 0.125, 1.0, 0.09375, 1.0, 0.09375, 1.0, 0.125, 1.0, 0.5312, 1.0, 0.5, 1.0, 0.5, 1.0, 0.5312, 1.0, 0.9375, 1.0, 0.9062, 1.0, 0.9062, 1.0, 0.9375, 1.0, 0.09375, 1.0, 0.0625, 1.0, 0.0625, 1.0, 0.09375, 1.0, 0.5, 1.0, 0.4688, 1.0, 0.4688, 1.0, 0.5, 1.0, 0.9062, 1.0, 0.875, 1.0, 0.875, 1.0, 0.9062, 1.0, 0.0625, 1.0, 0.03125, 1.0, 0.03125, 1.0, 0.0625, 1.0, 0.4688, 1.0, 0.4375, 1.0, 0.4375, 1.0, 0.4688, 1.0, 0.875, 1.0, 0.8438, 1.0, 0.8438, 1.0, 0.875, 1.0, 0.03125, 1.0, 0.0, 1.0, 0.0, 1.0, 0.03125, 1.0, 0.4375, 1.0, 0.4062, 1.0, 0.4062, 1.0, 0.4375, 1.0, 0.8438, 1.0, 0.8125, 1.0, 0.8125, 1.0, 0.8438, 1.0, 0.4062, 1.0, 0.375, 1.0, 0.375, 1.0, 0.4062, 1.0, 0.8125, 1.0, 0.7812, 1.0, 0.7812, 1.0, 0.8125, 1.0, 0.375, 1.0, 0.3438, 1.0, 0.3438, 1.0, 0.375, 1.0, 0.7812, 1.0, 0.75, 1.0, 0.75, 1.0, 0.7812, 1.0, 0.3438, 1.0, 0.3125, 1.0, 0.3125, 1.0, 0.3438, 1.0, 0.75, 1.0, 0.7188, 1.0, 0.7188, 1.0, 0.75, 1.0, 0.3125, 1.0, 0.2812, 1.0, 0.2812, 1.0, 0.3125, 1.0, 0.7188, 1.0, 0.6875, 1.0, 0.6875, 1.0, 0.7188, 1.0, 0.2812, 1.0, 0.25, 1.0, 0.25, 1.0, 0.2812, 1.0, 0.6875, 1.0, 0.6562, 1.0, 0.6562, 1.0, 0.6875, 1.0, 0.25, 1.0, 0.2188, 1.0, 0.2188, 1.0, 0.25, 1.0, 0.6562, 1.0, 0.625, 1.0, 0.625, 1.0, 0.6562, 1.0, 0.2188, 1.0, 0.1875, 1.0, 0.1875, 1.0, 0.2188, 1.0, 0.625, 1.0, 0.5938, 1.0, 0.5938, 1.0, 0.625, 1.0, 0.1875, 1.0, 0.1562, 1.0, 0.1562, 1.0, 0.1875, 1.0, 0.5938, 1.0, 0.5625, 1.0, 0.5625, 1.0, 0.5938, 1.0])
me_cylinder.materials.append(mat_material_001)
me_cylinder.materials.append(mat_material_002)
me_cylinder.use_remesh_preserve_volume = False
me_cylinder.use_remesh_preserve_attributes = False
me_cylinder.use_mirror_vertex_groups = False
me_cylinder.update()

# ---- objects
ob_cylinder = bpy.data.objects.new('Cylinder', me_cylinder)

# ---- transforms, parenting, visibility, modifiers, constraints
ob_cylinder.location = (0.0, 0.0, 1.142)
ob_cylinder.rotation_euler = (0.0, -0.0, 1.571)
ob_cylinder.scale = (1.0, 0.6925, 1.173)
ob_cylinder.lineart.crease_threshold = 0.0

# ---- collection membership
col_collection.objects.link(ob_cylinder)

# ---- scene / render settings (as saved in the file)
scene.frame_start = 1; scene.frame_end = 250; scene.frame_set(1)
scene.render.engine = 'BLENDER_EEVEE_NEXT'
scene.cycles.use_denoising = False
scene.cycles.samples = 128
scene.cycles.sampling_pattern = 'TABULATED_SOBOL'
scene.cycles.use_adaptive_sampling = False
scene.cycles.use_light_tree = False
scene.view_settings.view_transform = 'Filmic'
bpy.context.view_layer.update()

# ---- added for rendering (the .blend has no active camera and no usable light): camera, sun
cam_auto = bpy.data.cameras.new('AutoCamera')
cam_auto.lens = 50.0
cam_auto.sensor_width = 36.0
cam_auto.clip_end = 1000.0
ob_auto_camera = bpy.data.objects.new('AutoCamera', cam_auto)
scene.collection.objects.link(ob_auto_camera)
ob_auto_camera.location = (6.16284, -7.3954, 7.35771)
ob_auto_camera.rotation_euler = (1.09748, -7.21219e-08, 0.694738)
scene.camera = ob_auto_camera
light_auto_sun = bpy.data.lights.new('AutoSun', 'SUN')
light_auto_sun.energy = 3.0
light_auto_sun.angle = 0.0523599
ob_auto_sun = bpy.data.objects.new('AutoSun', light_auto_sun)
scene.collection.objects.link(ob_auto_sun)
ob_auto_sun.rotation_euler = (0.872665, 0.174533, 0.523599)
bpy.context.view_layer.update()
